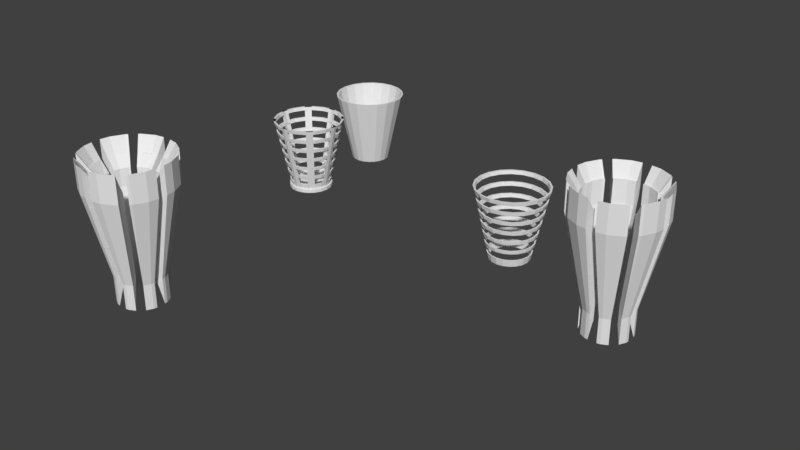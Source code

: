 # Source: TrashBox_WithOtherModels.blend  (saved by Blender 2.79.0; exported with 4.5.12 LTS)
import bpy
from mathutils import Matrix  # noqa: F401  (used for matrix-valued properties, if any)

bpy.ops.wm.read_factory_settings(use_empty=True)
scene = bpy.context.scene
scene.name = 'Scene'

# ---- collections
col_collection_1 = bpy.data.collections.new('Collection 1'); scene.collection.children.link(col_collection_1)

# ---- world
world_world = bpy.data.worlds.new('World'); scene.world = world_world
world_world.color = (0.05088, 0.05088, 0.05088)
world_world.use_sun_shadow = False
world_world.sun_shadow_jitter_overblur = 0.0
world_world.cycles.sampling_method = 'MANUAL'

# ---- meshes
me_cylinder_007 = bpy.data.meshes.new('Cylinder.007')
me_cylinder_007.from_pydata([(2.908e-08, 0.5565, -1.0), (0.0, 1.0, 1.0), (0.172, 0.5292, -1.0), (0.309, 0.9511, 1.0), (0.3271, 0.4502, -1.0), (0.5878, 0.809, 1.0), (0.4502, 0.3271, -1.0), (0.809, 0.5878, 1.0), (0.5292, 0.172, -1.0), (0.9511, 0.309, 1.0), (0.5565, 1.008e-07, -1.0), (1.0, -4.371e-08, 1.0), (0.5292, -0.172, -1.0), (0.9511, -0.309, 1.0), (0.4502, -0.3271, -1.0), (0.809, -0.5878, 1.0), (0.3271, -0.4502, -1.0), (0.5878, -0.809, 1.0), (0.172, -0.5292, -1.0), (0.309, -0.9511, 1.0), (-1.522e-07, -0.5565, -1.0), (-3.258e-07, -1.0, 1.0), (-0.172, -0.5292, -1.0), (-0.309, -0.9511, 1.0), (-0.3271, -0.4502, -1.0), (-0.5878, -0.809, 1.0), (-0.4502, -0.3271, -1.0), (-0.809, -0.5878, 1.0), (-0.5292, -0.172, -1.0), (-0.9511, -0.309, 1.0), (-0.5565, 6.625e-07, -1.0), (-1.0, 9.656e-07, 1.0), (-0.5292, 0.172, -1.0), (-0.9511, 0.309, 1.0), (-0.4502, 0.3271, -1.0), (-0.809, 0.5878, 1.0), (-0.3271, 0.4502, -1.0), (-0.5878, 0.809, 1.0), (-0.172, 0.5292, -1.0), (-0.309, 0.9511, 1.0), (0.5573, -0.767, 1.0), (0.3101, -0.4268, -1.0), (0.293, -0.9017, 1.0), (0.163, -0.5018, -1.0), (-0.9017, -0.293, 1.0), (-0.5018, -0.163, -1.0), (-3.089e-07, -0.9481, 1.0), (-1.428e-07, -0.5276, -1.0), (0.767, -0.5573, 1.0), (0.4268, -0.3101, -1.0), (-0.5573, 0.767, 1.0), (-0.3101, 0.4268, -1.0), (-0.293, 0.9017, 1.0), (-0.163, 0.5018, -1.0), (-0.767, 0.5573, 1.0), (-0.4268, 0.3101, -1.0), (-0.9017, 0.293, 1.0), (-0.5018, 0.163, -1.0), (0.0, 0.9481, 1.0), (2.908e-08, 0.5276, -1.0), (0.9017, 0.293, 1.0), (0.5018, 0.163, -1.0), (0.767, 0.5573, 1.0), (0.4268, 0.3101, -1.0), (0.293, 0.9017, 1.0), (0.163, 0.5018, -1.0), (0.9481, -4.144e-08, 1.0), (0.5276, 1.021e-07, -1.0), (-0.5573, -0.767, 1.0), (-0.3101, -0.4268, -1.0), (0.5573, 0.767, 1.0), (0.3101, 0.4268, -1.0), (-0.767, -0.5573, 1.0), (-0.4268, -0.3101, -1.0), (-0.293, -0.9017, 1.0), (-0.163, -0.5018, -1.0), (0.9017, -0.293, 1.0), (0.5018, -0.163, -1.0), (-0.9481, 9.155e-07, 1.0), (-0.5276, 6.346e-07, -1.0), (0.75, -0.5449, 0.9), (0.75, 0.5449, 0.9), (0.5449, 0.75, 0.9), (-0.5449, 0.75, 0.9), (-0.2865, 0.8817, 0.9), (0.2865, 0.8817, 0.9), (1.454e-09, 0.9271, 0.9), (0.9271, -3.427e-08, 0.9), (0.8817, 0.2865, 0.9), (0.8817, -0.2865, 0.9), (1.454e-09, 0.9778, 0.9), (0.3022, 0.93, 0.9), (0.93, -0.3022, 0.9), (0.5747, 0.7911, 0.9), (-0.5747, 0.7911, 0.9), (-0.3022, 0.93, 0.9), (0.7911, 0.5747, 0.9), (0.93, 0.3022, 0.9), (0.9778, -3.648e-08, 0.9), (0.7911, -0.5747, 0.9), (0.5202, -0.716, 0.7), (0.716, -0.5202, 0.7), (-0.2735, -0.8417, 0.7), (0.716, 0.5202, 0.7), (0.2735, -0.8417, 0.7), (0.885, -1.991e-08, 0.7), (0.8417, 0.2735, 0.7), (0.8417, -0.2735, 0.7), (-2.998e-07, -0.9335, 0.7), (0.8878, -0.2885, 0.7), (-0.5487, -0.7552, 0.7), (-0.2885, -0.8878, 0.7), (0.7552, 0.5487, 0.7), (0.8878, 0.2885, 0.7), (0.9335, -2.203e-08, 0.7), (0.7552, -0.5487, 0.7), (0.5487, -0.7552, 0.7), (0.2885, -0.8878, 0.7), (-2.84e-07, -0.885, 0.7), (-0.5202, -0.716, 0.7), (0.5202, 0.716, 0.7), (-0.5202, 0.716, 0.7), (-0.2735, 0.8417, 0.7), (-0.716, -0.5202, 0.7), (0.2735, 0.8417, 0.7), (4.362e-09, 0.885, 0.7), (-0.8417, -0.2735, 0.7), (4.362e-09, 0.9335, 0.7), (0.2885, 0.8878, 0.7), (0.5487, 0.7552, 0.7), (-0.5487, 0.7552, 0.7), (-0.9335, 9.201e-07, 0.7), (-0.2885, 0.8878, 0.7), (-0.8878, 0.2885, 0.7), (-0.8878, -0.2885, 0.7), (-0.7552, 0.5487, 0.7), (-0.7552, -0.5487, 0.7), (-0.885, 8.733e-07, 0.7), (-0.8417, 0.2735, 0.7), (-0.716, 0.5202, 0.7), (0.5449, -0.75, 0.9), (-0.2865, -0.8817, 0.9), (0.2865, -0.8817, 0.9), (-0.75, -0.5449, 0.9), (-0.8817, -0.2865, 0.9), (-3.172e-07, -0.9778, 0.9), (-0.5748, -0.7911, 0.9), (-0.3022, -0.93, 0.9), (-0.9778, 9.504e-07, 0.9), (-0.93, 0.3022, 0.9), (-0.9765, -0.008597, 0.9), (-0.93, -0.3022, 0.9), (-0.7911, 0.5748, 0.9), (-0.7911, -0.5747, 0.9), (0.5747, -0.7911, 0.9), (0.3022, -0.93, 0.9), (-0.9271, 9.014e-07, 0.9), (-0.8817, 0.2865, 0.9), (-0.75, 0.5449, 0.9), (-3.006e-07, -0.9271, 0.9), (-0.5449, -0.75, 0.9), (0.699, -0.5078, 0.6), (5.816e-09, 0.9113, 0.6), (-0.2816, 0.8667, 0.6), (-0.5356, 0.7373, 0.6), (0.2816, 0.8667, 0.6), (0.5356, 0.7373, 0.6), (-0.267, 0.8217, 0.6), (0.7373, 0.5356, 0.6), (-0.5078, 0.699, 0.6), (0.267, 0.8217, 0.6), (0.8667, 0.2816, 0.6), (0.9113, -1.48e-08, 0.6), (0.8217, 0.267, 0.6), (0.8667, -0.2816, 0.6), (0.7373, -0.5356, 0.6), (5.816e-09, 0.864, 0.6), (0.5078, 0.699, 0.6), (0.699, 0.5078, 0.6), (0.864, -1.274e-08, 0.6), (0.8217, -0.267, 0.6), (0.665, -0.4831, 0.4), (0.4831, -0.665, 0.4), (0.7014, 0.5096, 0.4), (0.8245, 0.2679, 0.4), (0.8669, -3.493e-10, 0.4), (0.7817, 0.254, 0.4), (0.8245, -0.2679, 0.4), (-0.5096, -0.7014, 0.4), (-0.2679, -0.8245, 0.4), (0.7014, -0.5096, 0.4), (-0.4831, -0.665, 0.4), (0.254, -0.7817, 0.4), (-2.738e-07, -0.8669, 0.4), (0.5096, -0.7014, 0.4), (-2.591e-07, -0.8219, 0.4), (-0.254, -0.7817, 0.4), (0.2679, -0.8245, 0.4), (0.665, 0.4831, 0.4), (0.8219, 1.618e-09, 0.4), (0.7817, -0.254, 0.4), (8.724e-09, 0.8669, 0.4), (-0.2679, 0.8245, 0.4), (-0.5096, 0.7014, 0.4), (0.2679, 0.8245, 0.4), (0.5096, 0.7014, 0.4), (-0.254, 0.7817, 0.4), (-0.7014, 0.5096, 0.4), (-0.4831, 0.665, 0.4), (0.254, 0.7817, 0.4), (-0.8245, 0.2679, 0.4), (-0.8219, 8.312e-07, 0.4), (-0.7817, 0.254, 0.4), (-0.8669, 8.747e-07, 0.4), (-0.7014, -0.5096, 0.4), (-0.7817, -0.254, 0.4), (-0.8245, -0.2679, 0.4), (8.724e-09, 0.8219, 0.4), (-0.665, 0.4831, 0.4), (0.4831, 0.665, 0.4), (-0.665, -0.4831, 0.4), (0.5078, -0.699, 0.6), (-0.7373, 0.5356, 0.6), (-0.8667, 0.2816, 0.6), (-0.864, 8.593e-07, 0.6), (-0.8217, 0.267, 0.6), (-0.9113, 9.05e-07, 0.6), (-0.7373, -0.5356, 0.6), (-0.8217, -0.267, 0.6), (-0.8667, -0.2816, 0.6), (-0.5356, -0.7373, 0.6), (-0.2816, -0.8667, 0.6), (-0.5078, -0.699, 0.6), (0.267, -0.8217, 0.6), (-2.911e-07, -0.9113, 0.6), (0.5356, -0.7373, 0.6), (-2.757e-07, -0.864, 0.6), (-0.267, -0.8217, 0.6), (0.2816, -0.8667, 0.6), (-0.699, 0.5078, 0.6), (-0.699, -0.5078, 0.6), (0.2475, 0.7617, 0.3), (1.018e-08, 0.8009, 0.3), (0.4708, 0.648, 0.3), (0.7617, 0.2475, 0.3), (0.8009, 8.794e-09, 0.3), (0.8034, 0.261, 0.3), (0.8448, 6.878e-09, 0.3), (0.8428, -0.01228, 0.3), (0.8034, -0.261, 0.3), (0.7617, -0.2475, 0.3), (0.648, 0.4708, 0.3), (0.6834, -0.4965, 0.3), (0.648, -0.4708, 0.3), (0.6834, 0.4965, 0.3), (0.4965, 0.6834, 0.3), (0.261, 0.8034, 0.3), (1.018e-08, 0.8448, 0.3), (-0.261, 0.8034, 0.3), (-0.2475, 0.7617, 0.3), (-0.4965, 0.6834, 0.3), (-0.4708, 0.648, 0.3), (0.7217, 0.2345, 0.1), (0.7589, 2.315e-08, 0.1), (0.7612, 0.2473, 0.1), (0.8004, 2.133e-08, 0.1), (0.7612, -0.2473, 0.1), (0.7217, -0.2345, 0.1), (0.6139, 0.446, 0.1), (0.6475, -0.4705, 0.1), (0.6139, -0.446, 0.1), (0.6475, 0.4705, 0.1), (0.446, -0.6139, 0.1), (0.2345, -0.7217, 0.1), (-2.342e-07, -0.7589, 0.1), (-0.446, -0.6139, 0.1), (-0.2345, -0.7217, 0.1), (0.4705, -0.6475, 0.1), (0.2473, -0.7612, 0.1), (-2.477e-07, -0.8004, 0.1), (-0.2473, -0.7612, 0.1), (-0.4705, -0.6475, 0.1), (0.2345, 0.7217, 0.1), (1.309e-08, 0.7589, 0.1), (0.446, 0.6139, 0.1), (-0.6139, -0.446, 0.1), (0.4705, 0.6475, 0.1), (0.2473, 0.7612, 0.1), (1.309e-08, 0.8004, 0.1), (-0.2473, 0.7612, 0.1), (-0.2345, 0.7217, 0.1), (-0.4705, 0.6475, 0.1), (-0.446, 0.6139, 0.1), (-0.7217, -0.2345, 0.1), (-0.7589, 7.891e-07, 0.1), (-0.7217, 0.2345, 0.1), (-0.6475, 0.4705, 0.1), (-0.6139, 0.446, 0.1), (-0.6475, -0.4705, 0.1), (-0.7612, 0.2473, 0.1), (-0.8004, 8.292e-07, 0.1), (-0.7612, -0.2473, 0.1), (-0.648, -0.4708, 0.3), (0.4708, -0.648, 0.3), (0.2475, -0.7617, 0.3), (-2.508e-07, -0.8009, 0.3), (-0.4708, -0.648, 0.3), (-0.2475, -0.7617, 0.3), (-0.7617, -0.2475, 0.3), (-0.8009, 8.172e-07, 0.3), (-0.7617, 0.2475, 0.3), (0.4965, -0.6834, 0.3), (0.261, -0.8034, 0.3), (-2.651e-07, -0.8448, 0.3), (-0.261, -0.8034, 0.3), (-0.4965, -0.6834, 0.3), (-0.6834, 0.4965, 0.3), (-0.648, 0.4708, 0.3), (-0.6834, -0.4965, 0.3), (-0.8034, 0.261, 0.3), (-0.8428, -0.01228, 0.3), (-0.8448, 8.595e-07, 0.3), (-0.8034, -0.261, 0.3), (0.7782, 2.856e-08, 1.49e-08), (0.7401, 0.2405, 1.49e-08), (0.7401, -0.2405, 1.49e-08), (0.6296, 0.4574, 1.49e-08), (0.6296, -0.4574, 1.49e-08), (0.5969, -0.4337, 4.47e-08), (0.7378, 3.032e-08, 7.451e-08), (0.7017, 0.228, 7.451e-08), (0.7017, -0.228, 7.451e-08), (0.5969, 0.4337, -5.96e-08), (0.4574, 0.6296, 1.49e-08), (0.4337, 0.5969, -5.96e-08), (0.2405, 0.7401, 1.49e-08), (-0.2405, 0.7401, 1.49e-08), (1.454e-08, 0.7782, 1.49e-08), (1.454e-08, 0.7378, 7.451e-08), (-0.4337, 0.5969, -7.451e-09), (-0.228, 0.7017, -5.96e-08), (0.228, 0.7017, 7.451e-08), (-0.4574, 0.6296, 1.49e-08), (0.7339, 4.301e-08, -0.2), (0.698, 0.2268, -0.2), (0.698, -0.2268, -0.2), (0.5937, 0.4314, -0.2), (0.5937, -0.4314, -0.2), (0.5629, -0.409, -0.2), (0.6958, 4.468e-08, -0.2), (0.6617, 0.215, -0.2), (0.6617, -0.215, -0.2), (0.5629, 0.409, -0.2), (0.4314, -0.5937, -0.2), (0.2268, -0.698, -0.2), (-0.2268, -0.698, -0.2), (0.215, -0.6617, -0.2), (-0.409, -0.5629, -0.2), (0.409, -0.5629, -0.2), (-0.4314, -0.5937, -0.2), (-0.215, -0.6617, -0.2), (-2.093e-07, -0.6958, -0.2), (-2.217e-07, -0.7339, -0.2), (0.4314, 0.5937, -0.2), (0.409, 0.5629, -0.2), (0.2268, 0.698, -0.2), (-0.2268, 0.698, -0.2), (1.745e-08, 0.7339, -0.2), (1.745e-08, 0.6958, -0.2), (-0.409, 0.5629, -0.2), (-0.215, 0.6617, -0.2), (0.215, 0.6617, -0.2), (-0.4314, 0.5937, -0.2), (-0.5937, 0.4314, -0.2), (-0.5629, 0.409, -0.2), (-0.698, 0.2268, -0.2), (-0.6617, 0.215, -0.2), (-0.6958, 7.469e-07, -0.2), (-0.7339, 7.837e-07, -0.2), (-0.698, -0.2268, -0.2), (-0.5937, -0.4314, -0.2), (-0.6617, -0.215, -0.2), (-0.5629, -0.409, -0.2), (0.4574, -0.6296, 1.49e-08), (0.2405, -0.7401, 1.49e-08), (-0.2405, -0.7401, 1.49e-08), (0.228, -0.7017, 7.451e-08), (-0.4337, -0.5969, 7.451e-08), (0.4337, -0.5969, 7.451e-08), (-0.4574, -0.6296, 1.49e-08), (-0.228, -0.7017, 7.451e-08), (-2.259e-07, -0.7378, 7.451e-08), (-2.39e-07, -0.7782, 1.49e-08), (-0.6296, 0.4574, 1.49e-08), (-0.5969, 0.4337, -7.451e-09), (-0.7401, 0.2405, 1.49e-08), (-0.7017, 0.228, -7.451e-09), (-0.7378, 7.75e-07, -5.96e-08), (-0.7782, 8.14e-07, 1.49e-08), (-0.7401, -0.2405, 1.49e-08), (-0.6296, -0.4574, 1.49e-08), (-0.7017, -0.228, 7.451e-08), (-0.5969, -0.4337, 7.451e-08), (1.89e-08, 0.7117, -0.3), (0.3966, 0.5459, -0.3), (0.5758, 0.4183, -0.3), (0.2085, 0.6417, -0.3), (0.4183, 0.5758, -0.3), (1.89e-08, 0.6748, -0.3), (0.2199, 0.6769, -0.3), (-0.2085, 0.6417, -0.3), (-0.2199, 0.6769, -0.3), (-0.3966, 0.5459, -0.3), (-0.4183, 0.5758, -0.3), (0.5459, 0.3966, -0.3), (0.6769, 0.2199, -0.3), (0.6417, 0.2085, -0.3), (0.7117, 5.024e-08, -0.3), (0.6769, -0.2199, -0.3), (0.6748, 5.185e-08, -0.3), (0.6417, -0.2085, -0.3), (0.5459, -0.3966, -0.3), (0.5758, -0.4183, -0.3), (0.5399, 0.3923, -0.5), (0.5119, 0.3719, -0.5), (0.6347, 0.2062, -0.5), (0.6017, 0.1955, -0.5), (0.6673, 6.469e-08, -0.5), (0.6347, -0.2062, -0.5), (0.6327, 6.621e-08, -0.5), (0.6017, -0.1955, -0.5), (0.5119, -0.3719, -0.5), (0.5399, -0.3923, -0.5), (0.3923, -0.5399, -0.5), (0.3719, -0.5119, -0.5), (0.1955, -0.6017, -0.5), (-0.3719, -0.5119, -0.5), (-0.2062, -0.6347, -0.5), (-0.3923, -0.5399, -0.5), (0.2062, -0.6347, -0.5), (-1.844e-07, -0.6327, -0.5), (-1.956e-07, -0.6673, -0.5), (-0.1955, -0.6017, -0.5), (2.181e-08, 0.6673, -0.5), (0.3719, 0.5119, -0.5), (0.1955, 0.6017, -0.5), (0.3923, 0.5399, -0.5), (2.181e-08, 0.6327, -0.5), (0.2062, 0.6347, -0.5), (-0.1955, 0.6017, -0.5), (-0.2062, 0.6347, -0.5), (-0.3719, 0.5119, -0.5), (-0.3923, 0.5399, -0.5), (-0.5119, 0.3719, -0.5), (-0.5399, 0.3923, -0.5), (-0.6017, 0.1955, -0.5), (-0.6347, 0.2062, -0.5), (-0.5119, -0.3719, -0.5), (-0.6017, -0.1955, -0.5), (-0.5399, -0.3923, -0.5), (-0.6327, 7.048e-07, -0.5), (-0.6673, 7.383e-07, -0.5), (-0.6347, -0.2062, -0.5), (-0.5459, 0.3966, -0.3), (-0.5758, 0.4183, -0.3), (-0.6417, 0.2085, -0.3), (-0.6769, 0.2199, -0.3), (-0.5459, -0.3966, -0.3), (-0.6417, -0.2085, -0.3), (-0.5758, -0.4183, -0.3), (-0.6748, 7.329e-07, -0.3), (-0.7117, 7.686e-07, -0.3), (-0.6769, -0.2199, -0.3), (0.4183, -0.5758, -0.3), (0.3966, -0.5459, -0.3), (0.2085, -0.6417, -0.3), (-0.3966, -0.5459, -0.3), (-0.2199, -0.6769, -0.3), (-0.4183, -0.5758, -0.3), (0.2199, -0.6769, -0.3), (-2.01e-07, -0.6748, -0.3), (-2.13e-07, -0.7117, -0.3), (-0.2085, -0.6417, -0.3), (0.4949, 0.3595, -0.6), (0.6136, 0.1994, -0.6), (0.5817, 0.189, -0.6), (0.6452, 7.192e-08, -0.6), (0.6117, 7.338e-08, -0.6), (0.5817, -0.189, -0.6), (0.6136, -0.1994, -0.6), (0.4949, -0.3595, -0.6), (0.522, -0.3792, -0.6), (0.3792, 0.522, -0.6), (0.522, 0.3792, -0.6), (0.3595, 0.4949, -0.6), (0.1994, 0.6136, -0.6), (2.326e-08, 0.6452, -0.6), (2.326e-08, 0.6117, -0.6), (0.189, 0.5817, -0.6), (-0.1994, 0.6136, -0.6), (-0.189, 0.5817, -0.6), (-0.3792, 0.522, -0.6), (-0.3595, 0.4949, -0.6), (0.4608, 0.3348, -0.8), (0.5714, 0.1857, -0.8), (0.5417, 0.176, -0.8), (0.6008, 8.637e-08, -0.8), (0.5696, 8.774e-08, -0.8), (0.5417, -0.176, -0.8), (0.5714, -0.1857, -0.8), (0.4608, -0.3348, -0.8), (0.4861, -0.3531, -0.8), (0.4861, 0.3531, -0.8), (0.3348, -0.4608, -0.8), (0.3531, -0.4861, -0.8), (0.176, -0.5417, -0.8), (0.1857, -0.5714, -0.8), (-1.696e-07, -0.6008, -0.8), (-0.176, -0.5417, -0.8), (-0.1857, -0.5714, -0.8), (-0.3348, -0.4608, -0.8), (-1.594e-07, -0.5696, -0.8), (-0.3531, -0.4861, -0.8), (0.3531, 0.4861, -0.8), (0.3348, 0.4608, -0.8), (0.1857, 0.5714, -0.8), (2.617e-08, 0.6008, -0.8), (2.617e-08, 0.5696, -0.8), (0.176, 0.5417, -0.8), (-0.1857, 0.5714, -0.8), (-0.176, 0.5417, -0.8), (-0.3531, 0.4861, -0.8), (-0.3348, 0.4608, -0.8), (-0.4861, 0.3532, -0.8), (-0.4608, 0.3348, -0.8), (-0.4861, -0.3531, -0.8), (-0.4608, -0.3348, -0.8), (-0.5714, 0.1857, -0.8), (-0.6008, 6.928e-07, -0.8), (-0.5417, 0.176, -0.8), (-0.5417, -0.176, -0.8), (-0.5696, 6.627e-07, -0.8), (-0.5714, -0.1857, -0.8), (0.3595, -0.4949, -0.6), (0.3792, -0.522, -0.6), (0.189, -0.5817, -0.6), (0.1994, -0.6136, -0.6), (-1.87e-07, -0.6452, -0.6), (-0.189, -0.5817, -0.6), (-0.1994, -0.6136, -0.6), (-0.3595, -0.4949, -0.6), (-1.76e-07, -0.6117, -0.6), (-0.522, 0.3792, -0.6), (-0.4949, 0.3595, -0.6), (-0.522, -0.3792, -0.6), (-0.4949, -0.3595, -0.6), (-0.3792, -0.522, -0.6), (-0.6136, 0.1994, -0.6), (-0.6452, 7.231e-07, -0.6), (-0.5817, 0.189, -0.6), (-0.5817, -0.189, -0.6), (-0.6117, 6.908e-07, -0.6), (-0.6136, -0.1994, -0.6)], [], [(0, 526, 525, 2), (2, 525, 523, 4), (4, 523, 512, 6), (6, 512, 504, 8), (8, 504, 506, 10), (10, 506, 509, 12), (12, 509, 511, 14), (14, 511, 514, 16), (16, 514, 516, 18), (18, 516, 517, 20), (20, 517, 519, 22), (22, 519, 522, 24), (24, 522, 535, 26), (26, 535, 542, 28), (28, 542, 538, 30), (30, 538, 537, 32), (32, 537, 533, 34), (34, 533, 531, 36), (3, 1, 39, 37, 35, 33, 31, 78, 56, 54, 50, 52, 58, 64, 70, 62, 60, 66, 11, 9, 7, 5), (36, 531, 529, 38), (38, 529, 526, 0), (0, 2, 4, 6, 8, 10, 67, 61, 63, 71, 65, 59, 53, 51, 55, 57, 79, 30, 32, 34, 36, 38), (49, 510, 508, 77), (77, 508, 507, 67), (63, 503, 524, 71), (41, 513, 510, 49), (61, 505, 503, 63), (59, 527, 530, 53), (43, 515, 513, 41), (51, 532, 534, 55), (75, 518, 521, 47), (11, 66, 76, 48, 40, 42, 46, 74, 68, 72, 44, 78, 31, 29, 27, 25, 23, 21, 19, 17, 15, 13), (47, 521, 515, 43), (57, 539, 541, 79), (79, 541, 540, 45), (69, 520, 518, 75), (53, 530, 532, 51), (30, 79, 45, 73, 69, 75, 47, 43, 41, 49, 77, 67, 10, 12, 14, 16, 18, 20, 22, 24, 26, 28), (65, 528, 527, 59), (55, 534, 539, 57), (73, 536, 520, 69), (45, 540, 536, 73), (71, 524, 528, 65), (67, 507, 505, 61), (96, 93, 5, 7), (143, 144, 44, 72), (140, 142, 42, 40), (84, 86, 58, 52), (92, 98, 11, 13), (98, 97, 9, 11), (91, 90, 1, 3), (93, 91, 3, 5), (131, 137, 138, 139, 121, 122, 125, 124, 120, 103, 106, 105, 114, 113, 112, 129, 128, 127, 132, 130, 135, 133), (137, 131, 134, 136, 110, 111, 108, 117, 116, 115, 109, 114, 105, 107, 101, 100, 104, 118, 102, 119, 123, 126), (81, 88, 60, 62), (147, 145, 21, 23), (90, 95, 39, 1), (145, 155, 19, 21), (80, 140, 40, 48), (153, 146, 25, 27), (157, 158, 54, 56), (99, 92, 13, 15), (89, 80, 48, 76), (95, 94, 37, 39), (82, 81, 62, 70), (158, 83, 50, 54), (142, 159, 46, 42), (151, 153, 27, 29), (154, 99, 15, 17), (149, 148, 31, 33), (88, 87, 66, 60), (98, 87, 88, 81, 82, 85, 86, 84, 83, 158, 157, 156, 150, 148, 149, 152, 94, 95, 90, 91, 93, 96, 97), (89, 87, 98, 92, 99, 154, 155, 145, 147, 146, 153, 151, 150, 156, 144, 143, 160, 141, 159, 142, 140, 80), (85, 82, 70, 64), (94, 152, 35, 37), (141, 160, 68, 74), (97, 96, 7, 9), (146, 147, 23, 25), (86, 85, 64, 58), (87, 89, 76, 66), (152, 149, 33, 35), (155, 154, 17, 19), (160, 143, 72, 68), (144, 156, 78, 44), (156, 157, 56, 78), (148, 150, 151, 29, 31), (83, 84, 52, 50), (159, 141, 74, 46), (168, 166, 129, 112), (240, 228, 126, 123), (221, 233, 104, 100), (167, 176, 125, 122), (174, 172, 114, 109), (172, 171, 113, 114), (165, 162, 127, 128), (166, 165, 128, 129), (213, 211, 212, 218, 208, 206, 217, 209, 219, 198, 186, 199, 185, 184, 183, 205, 204, 201, 202, 203, 207, 210), (211, 213, 216, 214, 188, 189, 193, 197, 194, 190, 187, 185, 199, 200, 181, 182, 192, 195, 196, 191, 220, 215), (178, 173, 106, 103), (231, 234, 108, 111), (162, 163, 132, 127), (234, 238, 117, 108), (161, 221, 100, 101), (227, 230, 110, 136), (225, 239, 139, 138), (175, 174, 109, 115), (180, 161, 101, 107), (163, 164, 130, 132), (177, 178, 103, 120), (233, 236, 118, 104), (239, 169, 121, 139), (229, 227, 136, 134), (235, 175, 115, 116), (223, 226, 131, 133), (173, 179, 105, 106), (172, 179, 173, 178, 177, 170, 176, 167, 169, 239, 225, 224, 226, 223, 222, 164, 163, 162, 165, 166, 168, 171), (180, 179, 172, 174, 175, 235, 238, 234, 231, 230, 227, 229, 226, 224, 228, 240, 232, 237, 236, 233, 221, 161), (170, 177, 120, 124), (164, 222, 135, 130), (237, 232, 119, 102), (171, 168, 112, 113), (230, 231, 111, 110), (176, 170, 124, 125), (179, 180, 107, 105), (222, 223, 133, 135), (238, 235, 116, 117), (232, 240, 123, 119), (228, 224, 137, 126), (224, 225, 138, 137), (226, 229, 134, 131), (169, 167, 122, 121), (236, 237, 102, 118), (254, 255, 205, 183), (302, 308, 215, 220), (303, 304, 192, 182), (259, 242, 217, 206), (249, 248, 247, 185, 187), (247, 246, 184, 185), (256, 257, 201, 204), (255, 256, 204, 205), (300, 294, 295, 297, 292, 290, 283, 282, 284, 268, 262, 263, 265, 264, 271, 286, 287, 288, 289, 291, 296, 299), (294, 300, 301, 298, 281, 280, 279, 278, 277, 269, 266, 265, 263, 267, 270, 272, 273, 274, 276, 275, 285, 293), (251, 244, 186, 198), (314, 313, 193, 189), (257, 258, 202, 201), (313, 312, 197, 193), (253, 303, 182, 181), (318, 315, 188, 214), (310, 317, 218, 212), (252, 249, 187, 190), (250, 253, 181, 200), (258, 260, 203, 202), (243, 251, 198, 219), (317, 261, 208, 218), (304, 305, 195, 192), (322, 318, 214, 216), (311, 252, 190, 194), (319, 321, 213, 210), (244, 245, 199, 186), (247, 248, 245, 244, 251, 243, 241, 242, 259, 261, 317, 310, 309, 320, 321, 319, 316, 260, 258, 257, 256, 255, 254, 246), (250, 245, 248, 249, 252, 311, 312, 313, 314, 315, 318, 322, 320, 309, 308, 302, 306, 307, 305, 304, 303, 253), (241, 243, 219, 209), (260, 316, 207, 203), (307, 306, 191, 196), (246, 254, 183, 184), (315, 314, 189, 188), (242, 241, 209, 217), (245, 250, 200, 199), (316, 319, 210, 207), (312, 311, 194, 197), (306, 302, 220, 191), (308, 309, 211, 215), (309, 310, 212, 211), (321, 320, 322, 216, 213), (261, 259, 206, 208), (305, 307, 196, 195), (326, 333, 286, 271), (402, 401, 293, 285), (388, 386, 273, 272), (340, 338, 283, 290), (325, 323, 265, 266), (323, 324, 264, 265), (335, 337, 288, 287), (333, 335, 287, 286), (378, 377, 376, 374, 369, 370, 368, 371, 364, 352, 350, 349, 343, 344, 346, 363, 365, 367, 366, 372, 373, 375), (377, 378, 379, 380, 359, 355, 362, 354, 353, 347, 345, 343, 349, 351, 348, 358, 356, 361, 360, 357, 382, 381), (332, 330, 262, 268), (385, 392, 279, 280), (337, 336, 289, 288), (392, 384, 278, 279), (328, 388, 272, 270), (400, 389, 281, 298), (396, 394, 297, 295), (327, 325, 266, 269), (331, 328, 270, 267), (336, 342, 291, 289), (334, 332, 268, 284), (386, 391, 274, 273), (394, 339, 292, 297), (399, 400, 298, 301), (383, 327, 269, 277), (395, 398, 300, 299), (330, 329, 263, 262), (323, 329, 330, 332, 334, 341, 338, 340, 339, 394, 396, 397, 398, 395, 393, 342, 336, 337, 335, 333, 326, 324), (331, 329, 323, 325, 327, 383, 384, 392, 385, 389, 400, 399, 398, 397, 401, 402, 387, 390, 391, 386, 388, 328), (341, 334, 284, 282), (342, 393, 296, 291), (390, 387, 275, 276), (324, 326, 271, 264), (389, 385, 280, 281), (338, 341, 282, 283), (329, 331, 267, 263), (393, 395, 299, 296), (384, 383, 277, 278), (387, 402, 285, 275), (401, 397, 294, 293), (397, 396, 295, 294), (398, 399, 301, 300), (339, 340, 290, 292), (391, 390, 276, 274), (405, 407, 363, 346), (467, 468, 381, 382), (474, 475, 356, 358), (410, 408, 368, 370), (418, 417, 343, 345), (417, 415, 344, 343), (409, 403, 367, 365), (407, 409, 365, 363), (461, 460, 455, 453, 451, 449, 447, 445, 444, 424, 426, 429, 427, 425, 423, 446, 448, 443, 450, 452, 454, 456), (460, 461, 462, 459, 438, 437, 441, 439, 433, 432, 428, 427, 429, 430, 431, 434, 435, 440, 442, 436, 457, 458), (414, 416, 350, 352), (477, 481, 362, 355), (403, 411, 366, 367), (481, 479, 354, 362), (421, 474, 358, 348), (469, 478, 359, 380), (465, 463, 374, 376), (422, 418, 345, 347), (420, 421, 348, 351), (411, 413, 372, 366), (404, 414, 352, 364), (475, 480, 361, 356), (463, 412, 369, 374), (472, 469, 380, 379), (473, 422, 347, 353), (466, 471, 378, 375), (416, 419, 349, 350), (417, 419, 416, 414, 404, 406, 408, 410, 412, 463, 465, 470, 471, 466, 464, 413, 411, 403, 409, 407, 405, 415), (420, 419, 417, 418, 422, 473, 479, 481, 477, 478, 469, 472, 471, 470, 468, 467, 476, 482, 480, 475, 474, 421), (406, 404, 364, 371), (413, 464, 373, 372), (482, 476, 357, 360), (415, 405, 346, 344), (478, 477, 355, 359), (408, 406, 371, 368), (419, 420, 351, 349), (464, 466, 375, 373), (479, 473, 353, 354), (476, 467, 382, 357), (468, 470, 377, 381), (470, 465, 376, 377), (471, 472, 379, 378), (412, 410, 370, 369), (480, 482, 360, 361), (493, 492, 446, 423), (555, 560, 458, 457), (543, 545, 435, 434), (500, 497, 447, 449), (489, 486, 427, 428), (486, 484, 425, 427), (495, 496, 443, 448), (492, 495, 448, 446), (538, 541, 539, 534, 532, 530, 527, 528, 524, 503, 505, 507, 506, 504, 512, 523, 525, 526, 529, 531, 533, 537), (541, 538, 542, 535, 522, 519, 517, 516, 514, 511, 509, 506, 507, 508, 510, 513, 515, 521, 518, 520, 536, 540), (483, 485, 426, 424), (549, 547, 441, 437), (496, 499, 450, 443), (547, 546, 439, 441), (490, 543, 434, 431), (554, 556, 438, 459), (559, 553, 453, 455), (491, 489, 428, 432), (488, 490, 431, 430), (499, 501, 452, 450), (494, 483, 424, 444), (553, 502, 451, 453), (545, 551, 440, 435), (562, 554, 459, 462), (544, 491, 432, 433), (557, 558, 461, 456), (485, 487, 429, 426), (486, 487, 485, 483, 494, 498, 497, 500, 502, 553, 559, 561, 558, 557, 552, 501, 499, 496, 495, 492, 493, 484), (488, 487, 486, 489, 491, 544, 546, 547, 549, 556, 554, 562, 558, 561, 560, 555, 550, 548, 551, 545, 543, 490), (498, 494, 444, 445), (501, 552, 454, 452), (548, 550, 436, 442), (484, 493, 423, 425), (556, 549, 437, 438), (497, 498, 445, 447), (487, 488, 430, 429), (552, 557, 456, 454), (546, 544, 433, 439), (550, 555, 457, 436), (560, 561, 460, 458), (561, 559, 455, 460), (558, 562, 462, 461), (502, 500, 449, 451), (551, 548, 442, 440)])
me_cylinder_007.use_remesh_preserve_volume = False
me_cylinder_007.use_remesh_preserve_attributes = False
me_cylinder_007.use_mirror_vertex_groups = False
me_cylinder_007.update()
me_cylinder_006 = bpy.data.meshes.new('Cylinder.006')
me_cylinder_006.from_pydata([(0.5573, -0.767, 1.0), (0.293, -0.9017, 1.0), (0.163, -0.5018, -1.0), (-0.9017, -0.293, 1.0), (-0.5018, -0.163, -1.0), (0.767, -0.5573, 1.0), (-0.5573, 0.767, 1.0), (-0.293, 0.9017, 1.0), (-0.163, 0.5018, -1.0), (-0.767, 0.5573, 1.0), (-0.9017, 0.293, 1.0), (-0.5018, 0.163, -1.0), (0.9017, 0.293, 1.0), (0.5018, 0.163, -1.0), (0.767, 0.5573, 1.0), (0.293, 0.9017, 1.0), (0.163, 0.5018, -1.0), (-0.5573, -0.767, 1.0), (0.5573, 0.767, 1.0), (-0.767, -0.5573, 1.0), (-0.293, -0.9017, 1.0), (-0.163, -0.5018, -1.0), (0.9017, -0.293, 1.0), (0.5018, -0.163, -1.0), (0.1, 0.5117, -1.0), (0.1, 0.5406, -1.0), (0.1, -0.5406, -1.0), (0.1, -0.5117, -1.0), (0.1, -0.9842, 1.0), (0.1, -0.9323, 1.0), (0.1, 0.9842, 1.0), (0.1, 0.9323, 1.0), (-0.1, 0.5117, -1.0), (-0.1, -0.5406, -1.0), (-0.1, 0.5406, -1.0), (-0.1, -0.5117, -1.0), (-0.1, -0.9323, 1.0), (-0.1, -0.9842, 1.0), (-0.1, 0.9842, 1.0), (-0.1, 0.9323, 1.0), (0.5117, 0.1, -1.0), (-0.5406, 0.1, -1.0), (0.5406, 0.1, -1.0), (-0.5117, 0.1, -1.0), (0.9323, 0.1, 1.0), (0.9842, 0.1, 1.0), (-0.9323, 0.1, 1.0), (-0.9842, 0.1, 1.0), (0.5117, -0.1, -1.0), (0.5406, -0.1, -1.0), (-0.5406, -0.1, -1.0), (-0.5117, -0.1, -1.0), (-0.9323, -0.1, 1.0), (-0.9842, -0.1, 1.0), (0.9323, -0.1, 1.0), (0.9842, -0.1, 1.0), (-0.3757, 0.5172, -0.4688), (0.4352, -0.2937, -1.0), (-0.2937, 0.4352, -1.0), (-0.3757, 0.5172, -0.6266), (-0.3149, 0.4564, -1.0), (0.4564, -0.3149, -1.0), (0.7691, -0.6277, 1.0), (0.5172, -0.3758, -0.4688), (0.7329, -0.5914, 1.0), (-0.5914, 0.7329, 1.0), (-0.6277, 0.7691, 1.0), (0.5172, -0.3758, -0.6266), (0.3757, -0.5171, -0.469), (0.2937, -0.4352, -1.0), (0.3757, -0.5171, -0.6268), (-0.4564, 0.3149, -1.0), (0.3149, -0.4564, -1.0), (-0.4352, 0.2937, -1.0), (0.6277, -0.7691, 1.0), (0.5914, -0.7329, 1.0), (-0.7329, 0.5914, 1.0), (-0.5171, 0.3757, -0.6268), (-0.7691, 0.6277, 1.0), (-0.5171, 0.3757, -0.469), (0.5171, 0.3757, -0.469), (0.4352, 0.2937, -1.0), (-0.3149, -0.4564, -1.0), (0.5171, 0.3757, -0.6268), (0.4564, 0.3149, -1.0), (-0.2937, -0.4352, -1.0), (0.7329, 0.5914, 1.0), (-0.3757, -0.5171, -0.6268), (0.7691, 0.6277, 1.0), (-0.6277, -0.7691, 1.0), (-0.5914, -0.7329, 1.0), (-0.3757, -0.5171, -0.469), (0.2937, 0.4352, -1.0), (-0.5172, -0.3758, -0.4688), (-0.4352, -0.2937, -1.0), (0.3149, 0.4564, -1.0), (-0.5172, -0.3757, -0.6266), (-0.4564, -0.3149, -1.0), (0.5914, 0.7329, 1.0), (0.3758, 0.5172, -0.4688), (0.6277, 0.7691, 1.0), (0.3758, 0.5172, -0.6266), (-0.7691, -0.6277, 1.0), (-0.7329, -0.5914, 1.0), (0.5878, 0.809, 1.624), (0.309, 0.9511, 1.624), (0.6277, 0.7691, 1.624), (0.9511, 0.309, 1.624), (0.809, 0.5878, 1.624), (0.9842, 0.1, 1.624), (0.809, -0.5878, 1.624), (0.9511, -0.309, 1.624), (0.7691, -0.6277, 1.624), (0.309, -0.9511, 1.624), (0.5878, -0.809, 1.624), (0.1, -0.9842, 1.624), (-0.5878, -0.809, 1.624), (-0.309, -0.9511, 1.624), (-0.6277, -0.7691, 1.624), (-0.9511, -0.309, 1.624), (-0.809, -0.5878, 1.624), (-0.9842, -0.1, 1.624), (-0.809, 0.5878, 1.624), (-0.9511, 0.309, 1.624), (-0.7691, 0.6277, 1.624), (-0.309, 0.9511, 1.624), (-0.5878, 0.809, 1.624), (-0.1, 0.9842, 1.624), (0.293, -0.9017, 1.624), (0.5573, -0.767, 1.624), (-0.9017, -0.293, 1.624), (-0.767, -0.5573, 1.624), (0.7329, -0.5914, 1.624), (0.767, -0.5573, 1.624), (0.1, -0.9323, 1.624), (-0.293, 0.9017, 1.624), (-0.5573, 0.767, 1.624), (-0.767, 0.5573, 1.624), (-0.9017, 0.293, 1.624), (-0.1, 0.9323, 1.624), (0.9017, 0.293, 1.624), (0.767, 0.5573, 1.624), (0.9323, 0.1, 1.624), (0.5914, 0.7329, 1.624), (0.5573, 0.767, 1.624), (-0.5573, -0.767, 1.624), (-0.293, -0.9017, 1.624), (0.293, 0.9017, 1.624), (-0.5914, -0.7329, 1.624), (-0.7329, 0.5914, 1.624), (-0.9323, -0.1, 1.624), (0.9017, -0.293, 1.624), (0.1, 0.9323, 1.624), (0.1, 0.9842, 1.624), (-0.1, -0.9323, 1.624), (-0.1, -0.9842, 1.624), (-0.9323, 0.1, 1.624), (-0.9842, 0.1, 1.624), (0.9323, -0.1, 1.624), (0.9842, -0.1, 1.624), (-0.5914, 0.7329, 1.624), (-0.6277, 0.7691, 1.624), (0.5914, -0.7329, 1.624), (0.6277, -0.7691, 1.624), (0.7691, 0.6277, 1.624), (0.7329, 0.5914, 1.624), (-0.7329, -0.5914, 1.624), (-0.7691, -0.6277, 1.624), (0.1, 0.5406, -1.572), (0.172, 0.5292, -1.572), (0.4564, 0.3149, -1.572), (0.5292, 0.172, -1.572), (0.5406, -0.1, -1.572), (0.5292, -0.172, -1.572), (0.3149, -0.4564, -1.572), (0.172, -0.5292, -1.572), (-0.1, -0.5406, -1.572), (-0.172, -0.5292, -1.572), (-0.4564, -0.3149, -1.572), (-0.5292, -0.172, -1.572), (-0.5406, 0.1, -1.572), (-0.5292, 0.172, -1.572), (-0.3149, 0.4564, -1.572), (-0.172, 0.5292, -1.572), (0.2937, -0.4352, -1.572), (0.163, -0.5018, -1.572), (-0.1, -0.5117, -1.572), (-0.163, -0.5018, -1.572), (-0.2937, 0.4352, -1.572), (-0.163, 0.5018, -1.572), (-0.4352, 0.2937, -1.572), (-0.5018, 0.163, -1.572), (0.4352, 0.2937, -1.572), (0.5018, 0.163, -1.572), (0.5117, 0.1, -1.572), (0.2937, 0.4352, -1.572), (0.163, 0.5018, -1.572), (-0.5117, 0.1, -1.572), (0.1, 0.5117, -1.572), (0.1, -0.5406, -1.572), (0.1, -0.5117, -1.572), (-0.1, 0.5406, -1.572), (-0.1, 0.5117, -1.572), (0.5406, 0.1, -1.572), (-0.5406, -0.1, -1.572), (-0.5117, -0.1, -1.572), (0.5117, -0.1, -1.572), (-0.5018, -0.163, -1.572), (0.5018, -0.163, -1.572), (0.4564, -0.3149, -1.572), (0.4352, -0.2937, -1.572), (-0.4564, 0.3149, -1.572), (-0.3149, -0.4564, -1.572), (-0.2937, -0.4352, -1.572), (0.3149, 0.4564, -1.572), (-0.4352, -0.2937, -1.572), (0.1261, 0.6816, -1.298), (0.2168, 0.6673, -1.298), (0.3896, 1.199, 1.223), (0.7411, 1.02, 1.223), (0.7914, 0.9697, 1.223), (0.5754, 0.3971, -1.298), (0.6673, 0.2168, -1.298), (1.199, 0.3896, 1.223), (1.02, 0.7411, 1.223), (1.241, 0.1261, 1.223), (0.6816, -0.1261, -1.298), (0.6673, -0.2168, -1.298), (1.199, -0.3896, 1.223), (1.02, -0.7411, 1.223), (0.9697, -0.7914, 1.223), (0.3971, -0.5754, -1.298), (0.2168, -0.6673, -1.298), (0.3896, -1.199, 1.223), (0.7411, -1.02, 1.223), (0.1261, -1.241, 1.223), (-0.1261, -0.6816, -1.298), (-0.2168, -0.6673, -1.298), (-0.3896, -1.199, 1.223), (-0.7411, -1.02, 1.223), (-0.7914, -0.9697, 1.223), (-0.5754, -0.3971, -1.298), (-0.6673, -0.2168, -1.298), (-1.199, -0.3896, 1.223), (-1.02, -0.7411, 1.223), (-1.241, -0.1261, 1.223), (-0.6816, 0.1261, -1.298), (-0.6673, 0.2168, -1.298), (-1.199, 0.3896, 1.223), (-1.02, 0.7411, 1.223), (-0.9697, 0.7914, 1.223), (-0.3971, 0.5754, -1.298), (-0.2168, 0.6673, -1.298), (-0.3896, 1.199, 1.223), (-0.7411, 1.02, 1.223), (-0.1261, 1.241, 1.223), (0.1261, 1.241, 1.223), (0.1261, -0.6816, -1.298), (-0.1261, -1.241, 1.223), (-0.1261, 0.6816, -1.298), (-1.241, 0.1261, 1.223), (0.6816, 0.1261, -1.298), (1.241, -0.1261, 1.223), (-0.6816, -0.1261, -1.298), (-0.7914, 0.9697, 1.223), (-0.4738, 0.6521, -0.8275), (0.6521, -0.4738, -0.8275), (0.5754, -0.3971, -1.298), (0.7914, -0.9697, 1.223), (0.4737, -0.652, -0.8278), (-0.652, 0.4737, -0.8277), (-0.5754, 0.3971, -1.298), (-0.4737, -0.652, -0.8277), (-0.3971, -0.5754, -1.298), (0.652, 0.4737, -0.8278), (0.9697, 0.7914, 1.223), (-0.6521, -0.4738, -0.8275), (-0.9697, -0.7914, 1.223), (0.4738, 0.6521, -0.8275), (0.3971, 0.5754, -1.298), (0.7411, 1.02, 2.01), (0.3896, 1.199, 2.01), (0.7914, 0.9697, 2.01), (1.199, 0.3896, 2.01), (1.02, 0.7411, 2.01), (1.241, 0.1261, 2.01), (1.02, -0.7411, 2.01), (1.199, -0.3896, 2.01), (0.9697, -0.7914, 2.01), (0.3896, -1.199, 2.01), (0.7411, -1.02, 2.01), (0.1261, -1.241, 2.01), (-0.7411, -1.02, 2.01), (-0.3896, -1.199, 2.01), (-0.7914, -0.9697, 2.01), (-1.199, -0.3896, 2.01), (-1.02, -0.7411, 2.01), (-1.241, -0.1261, 2.01), (-1.02, 0.7411, 2.01), (-1.199, 0.3896, 2.01), (-0.9697, 0.7914, 2.01), (-0.3896, 1.199, 2.01), (-0.7411, 1.02, 2.01), (-0.1261, 1.241, 2.01), (0.1261, 1.241, 2.01), (-0.1261, -1.241, 2.01), (1.241, -0.1261, 2.01), (-1.241, 0.1261, 2.01), (-0.7914, 0.9697, 2.01), (0.7914, -0.9697, 2.01), (0.9697, 0.7914, 2.01), (-0.9697, -0.7914, 2.01), (0.1261, 0.6816, -2.02), (0.2168, 0.6673, -2.02), (0.5754, 0.3971, -2.02), (0.6673, 0.2168, -2.02), (0.6816, -0.1261, -2.02), (0.6673, -0.2168, -2.02), (0.3971, -0.5754, -2.02), (0.2168, -0.6673, -2.02), (-0.1261, -0.6816, -2.02), (-0.2168, -0.6673, -2.02), (-0.5754, -0.3971, -2.02), (-0.6673, -0.2168, -2.02), (-0.6816, 0.1261, -2.02), (-0.6673, 0.2168, -2.02), (-0.3971, 0.5754, -2.02), (-0.2168, 0.6673, -2.02), (-0.1261, 0.6816, -2.02), (0.1261, -0.6816, -2.02), (0.6816, 0.1261, -2.02), (-0.6816, -0.1261, -2.02), (0.5754, -0.3971, -2.02), (-0.5754, 0.3971, -2.02), (0.3971, 0.5754, -2.02), (-0.3971, -0.5754, -2.02)], [], [(67, 61, 267, 266), (107, 109, 285, 283), (181, 180, 324, 325), (41, 47, 260, 246), (204, 179, 323, 331), (60, 59, 265, 251), (176, 33, 236, 320), (55, 54, 158, 159), (47, 157, 307, 260), (23, 22, 54, 48), (13, 12, 14, 80, 81), (2, 1, 0, 68, 69), (21, 20, 36, 35), (11, 10, 46, 43), (8, 7, 6, 56, 58), (16, 15, 31, 24), (4, 3, 19, 93, 94), (108, 107, 283, 284), (30, 25, 24, 31), (29, 27, 26, 28), (37, 36, 154, 155), (71, 73, 190, 211), (94, 97, 178, 215), (27, 29, 1, 2), (32, 39, 7, 8), (179, 178, 322, 323), (35, 33, 176, 186), (203, 171, 315, 330), (38, 39, 32, 34), (37, 33, 35, 36), (47, 41, 43, 46), (44, 40, 42, 45), (59, 66, 264, 265), (163, 114, 290, 309), (178, 97, 241, 322), (15, 18, 144, 147), (51, 52, 3, 4), (40, 44, 12, 13), (53, 52, 51, 50), (55, 49, 48, 54), (66, 59, 60, 58, 56, 65), (63, 57, 61, 67, 62, 64), (20, 17, 145, 146), (95, 92, 195, 214), (79, 76, 9), (65, 56, 6), (104, 106, 282, 280), (177, 176, 320, 321), (161, 126, 302, 308), (96, 102, 277, 276), (34, 32, 202, 201), (52, 53, 121, 150), (73, 79, 9, 10, 11), (118, 89, 240, 294), (63, 64, 5), (75, 68, 0), (105, 104, 280, 281), (78, 76, 79, 73, 71, 77), (74, 70, 72, 69, 68, 75), (57, 63, 5, 22, 23), (86, 88, 83, 84, 81, 80), (91, 85, 82, 87, 89, 90), (175, 174, 318, 319), (95, 214, 334, 279), (99, 98, 18), (86, 80, 14), (91, 90, 17), (103, 93, 19), (92, 99, 18, 15, 16), (40, 13, 193, 194), (61, 209, 332, 267), (97, 96, 276, 241), (16, 24, 198, 196), (85, 91, 17, 20, 21), (173, 172, 316, 317), (18, 98, 143, 144), (127, 38, 255, 303), (171, 170, 314, 315), (100, 98, 99, 92, 95, 101), (102, 96, 97, 94, 93, 103), (105, 153, 152, 147, 144, 143, 106, 104), (139, 127, 125, 126, 161, 160, 136, 135), (155, 154, 146, 145, 148, 118, 116, 117), (159, 158, 151, 133, 132, 112, 110, 111), (149, 124, 122, 123, 157, 156, 138, 137), (163, 162, 129, 128, 134, 115, 113, 114), (164, 165, 141, 140, 142, 109, 107, 108), (167, 166, 131, 130, 150, 121, 119, 120), (39, 38, 127, 139), (103, 19, 131, 166), (17, 90, 148, 145), (9, 76, 149, 137), (34, 201, 328, 259), (74, 75, 162, 163), (55, 159, 306, 262), (76, 78, 124, 149), (169, 168, 312, 313), (3, 52, 150, 130), (30, 153, 304, 256), (54, 22, 151, 158), (37, 155, 305, 258), (22, 5, 133, 151), (88, 86, 165, 164), (77, 71, 271, 270), (89, 87, 272, 240), (106, 100, 220, 282), (86, 14, 141, 165), (46, 10, 138, 156), (90, 89, 118, 148), (157, 123, 299, 307), (78, 77, 270, 250), (199, 175, 319, 329), (31, 15, 147, 152), (0, 1, 128, 129), (182, 60, 251, 326), (115, 28, 235, 291), (19, 3, 130, 131), (36, 20, 146, 154), (38, 34, 259, 255), (5, 64, 132, 133), (65, 6, 136, 160), (201, 183, 327, 328), (1, 29, 134, 128), (159, 111, 287, 306), (98, 100, 106, 143), (6, 7, 135, 136), (212, 177, 321, 335), (180, 41, 246, 324), (10, 9, 137, 138), (53, 50, 263, 245), (66, 161, 308, 264), (64, 62, 112, 132), (7, 39, 139, 135), (44, 45, 109, 142), (102, 103, 166, 167), (14, 12, 140, 141), (66, 65, 160, 161), (47, 46, 156, 157), (29, 28, 115, 134), (214, 169, 313, 334), (30, 31, 152, 153), (12, 44, 142, 140), (75, 0, 129, 162), (121, 53, 245, 297), (201, 202, 189, 188, 182, 183), (198, 168, 169, 214, 195, 196), (199, 200, 185, 184, 174, 175), (204, 205, 207, 215, 178, 179), (209, 210, 208, 206, 172, 173), (211, 190, 191, 197, 180, 181), (212, 213, 187, 186, 176, 177), (192, 170, 171, 203, 194, 193), (82, 212, 335, 273), (21, 35, 186, 187), (69, 72, 174, 184), (81, 84, 170, 192), (85, 21, 187, 213), (92, 16, 196, 195), (82, 85, 213, 212), (83, 88, 275, 274), (88, 164, 310, 275), (58, 60, 182, 188), (51, 4, 207, 205), (8, 58, 188, 189), (61, 57, 210, 209), (125, 127, 303, 301), (43, 41, 180, 197), (11, 43, 197, 191), (57, 23, 208, 210), (32, 8, 189, 202), (84, 83, 274, 221), (42, 40, 194, 203), (112, 62, 230, 288), (23, 48, 206, 208), (73, 11, 191, 190), (24, 25, 168, 198), (126, 125, 301, 302), (4, 94, 215, 207), (26, 27, 200, 199), (27, 2, 185, 200), (72, 70, 269, 231), (87, 82, 273, 272), (50, 204, 331, 263), (122, 124, 300, 298), (155, 117, 293, 305), (13, 81, 192, 193), (70, 74, 268, 269), (50, 51, 205, 204), (170, 84, 221, 314), (123, 122, 298, 299), (48, 49, 172, 206), (2, 69, 184, 185), (217, 218, 219, 278, 279), (222, 223, 225, 261), (227, 228, 229, 266, 267), (232, 233, 235, 257), (237, 238, 239, 272, 273), (242, 243, 245, 263), (247, 248, 249, 270, 271), (252, 253, 255, 259), (216, 256, 218, 217), (245, 243, 295, 297), (236, 258, 238, 237), (226, 262, 228, 227), (241, 242, 323, 322), (246, 260, 248, 247), (269, 268, 234), (230, 266, 229), (265, 264, 254), (250, 270, 249), (251, 265, 254, 253, 252), (231, 269, 234, 233, 232), (274, 275, 224), (220, 278, 219), (221, 274, 224, 223, 222), (243, 244, 296, 295), (241, 276, 244, 243, 242), (276, 277, 244), (240, 272, 239), (249, 248, 299, 298), (250, 249, 298, 300), (228, 262, 306, 287), (219, 218, 281, 280), (224, 275, 310, 284), (253, 254, 302, 301), (220, 219, 280, 282), (218, 256, 304, 281), (255, 253, 301, 303), (223, 224, 284, 283), (248, 260, 307, 299), (225, 223, 283, 285), (244, 277, 311, 296), (238, 258, 305, 293), (229, 228, 287, 286), (230, 229, 286, 288), (254, 264, 308, 302), (233, 234, 290, 289), (234, 268, 309, 290), (235, 233, 289, 291), (239, 238, 293, 292), (240, 239, 292, 294), (226, 227, 317, 316), (246, 247, 325, 324), (237, 273, 335, 321), (231, 232, 319, 318), (216, 217, 313, 312), (252, 259, 328, 327), (251, 252, 327, 326), (236, 237, 321, 320), (217, 279, 334, 313), (227, 267, 332, 317), (247, 271, 333, 325), (222, 261, 330, 315), (221, 222, 315, 314), (232, 257, 329, 319), (242, 263, 331, 323), (45, 42, 261, 225), (183, 182, 326, 327), (25, 30, 256, 216), (111, 110, 286, 287), (28, 26, 257, 235), (110, 112, 288, 286), (168, 25, 216, 312), (114, 113, 289, 290), (109, 45, 225, 285), (100, 101, 278, 220), (42, 203, 330, 261), (71, 211, 333, 271), (113, 115, 291, 289), (102, 167, 311, 277), (101, 95, 279, 278), (209, 173, 317, 332), (117, 116, 292, 293), (74, 163, 309, 268), (172, 49, 226, 316), (164, 108, 284, 310), (116, 118, 294, 292), (124, 78, 250, 300), (211, 181, 325, 333), (49, 55, 262, 226), (153, 105, 281, 304), (120, 119, 295, 296), (26, 199, 329, 257), (174, 72, 231, 318), (62, 67, 266, 230), (167, 120, 296, 311), (33, 37, 258, 236), (119, 121, 297, 295)])
me_cylinder_006.use_remesh_preserve_volume = False
me_cylinder_006.use_remesh_preserve_attributes = False
me_cylinder_006.use_mirror_vertex_groups = False
me_cylinder_006.update()
me_cylinder_003 = bpy.data.meshes.new('Cylinder.003')
me_cylinder_003.from_pydata([(0.4413, -0.6074, 0.824), (0.232, -0.7141, 0.824), (0.1291, -0.3973, -0.7598), (-0.7141, -0.232, 0.824), (-0.3973, -0.1291, -0.7598), (0.6074, -0.4413, 0.824), (-0.4413, 0.6074, 0.824), (-0.232, 0.7141, 0.824), (-0.1291, 0.3973, -0.7598), (-0.6074, 0.4413, 0.824), (-0.7141, 0.232, 0.824), (-0.3973, 0.1291, -0.7598), (0.7141, 0.232, 0.824), (0.3973, 0.1291, -0.7598), (0.6074, 0.4413, 0.824), (0.232, 0.7141, 0.824), (0.1291, 0.3973, -0.7598), (-0.4413, -0.6074, 0.824), (0.4413, 0.6074, 0.824), (-0.6074, -0.4413, 0.824), (-0.232, -0.7141, 0.824), (-0.1291, -0.3973, -0.7598), (0.7141, -0.232, 0.824), (0.3973, -0.1291, -0.7598), (0.07919, 0.4053, -0.7598), (0.1, 0.5406, -1.0), (0.1, -0.5406, -1.0), (0.07919, -0.4053, -0.7598), (0.1, -0.9842, 1.0), (0.07919, -0.7383, 0.824), (0.1, 0.9842, 1.0), (0.07919, 0.7383, 0.824), (-0.07919, 0.4053, -0.7598), (-0.1, -0.5406, -1.0), (-0.1, 0.5406, -1.0), (-0.07919, -0.4053, -0.7598), (-0.07919, -0.7383, 0.824), (-0.1, -0.9842, 1.0), (-0.1, 0.9842, 1.0), (-0.07919, 0.7383, 0.824), (0.4053, 0.0792, -0.7598), (-0.5406, 0.1, -1.0), (0.5406, 0.1, -1.0), (-0.4053, 0.0792, -0.7598), (0.7383, 0.0792, 0.824), (0.9842, 0.1, 1.0), (-0.7383, 0.0792, 0.824), (-0.9842, 0.1, 1.0), (0.4053, -0.07919, -0.7598), (0.5406, -0.1, -1.0), (-0.5406, -0.1, -1.0), (-0.4053, -0.07919, -0.7598), (-0.7383, -0.07919, 0.824), (-0.9842, -0.1, 1.0), (0.7383, -0.07919, 0.824), (0.9842, -0.1, 1.0), (-0.2976, 0.4096, -0.3392), (0.3446, -0.2326, -0.7598), (-0.2326, 0.3446, -0.7598), (-0.3757, 0.5172, -0.6266), (-0.3149, 0.4564, -1.0), (0.4564, -0.3149, -1.0), (0.7691, -0.6277, 1.0), (0.4096, -0.2976, -0.3392), (0.5804, -0.4684, 0.824), (-0.4684, 0.5804, 0.824), (-0.6277, 0.7691, 1.0), (0.5172, -0.3758, -0.6266), (0.2975, -0.4095, -0.3393), (0.2326, -0.3446, -0.7598), (0.3757, -0.5171, -0.6268), (-0.4564, 0.3149, -1.0), (0.3149, -0.4564, -1.0), (-0.3446, 0.2326, -0.7598), (0.6277, -0.7691, 1.0), (0.4684, -0.5804, 0.824), (-0.5804, 0.4684, 0.824), (-0.5171, 0.3757, -0.6268), (-0.7691, 0.6277, 1.0), (-0.4095, 0.2975, -0.3393), (0.4095, 0.2975, -0.3393), (0.3446, 0.2326, -0.7598), (-0.3149, -0.4564, -1.0), (0.5171, 0.3757, -0.6268), (0.4564, 0.3149, -1.0), (-0.2326, -0.3446, -0.7598), (0.5804, 0.4684, 0.824), (-0.3757, -0.5171, -0.6268), (0.7691, 0.6277, 1.0), (-0.6277, -0.7691, 1.0), (-0.4684, -0.5804, 0.824), (-0.2975, -0.4095, -0.3393), (0.2326, 0.3446, -0.7598), (-0.4096, -0.2976, -0.3392), (-0.3446, -0.2326, -0.7598), (0.3149, 0.4564, -1.0), (-0.5172, -0.3757, -0.6266), (-0.4564, -0.3149, -1.0), (0.4684, 0.5804, 0.824), (0.2976, 0.4096, -0.3392), (0.6277, 0.7691, 1.0), (0.3758, 0.5172, -0.6266), (-0.7691, -0.6277, 1.0), (-0.5804, -0.4684, 0.824), (0.5878, 0.809, 1.624), (0.309, 0.9511, 1.624), (0.6277, 0.7691, 1.624), (0.9511, 0.309, 1.624), (0.809, 0.5878, 1.624), (0.9842, 0.1, 1.624), (0.809, -0.5878, 1.624), (0.9511, -0.309, 1.624), (0.7691, -0.6277, 1.624), (0.309, -0.9511, 1.624), (0.5878, -0.809, 1.624), (0.1, -0.9842, 1.624), (-0.5878, -0.809, 1.624), (-0.309, -0.9511, 1.624), (-0.6277, -0.7691, 1.624), (-0.9511, -0.309, 1.624), (-0.809, -0.5878, 1.624), (-0.9842, -0.1, 1.624), (-0.809, 0.5878, 1.624), (-0.9511, 0.309, 1.624), (-0.7691, 0.6277, 1.624), (-0.309, 0.9511, 1.624), (-0.5878, 0.809, 1.624), (-0.1, 0.9842, 1.624), (0.232, -0.7141, 1.318), (0.4413, -0.6074, 1.318), (-0.7141, -0.232, 1.318), (-0.6074, -0.4413, 1.318), (0.5804, -0.4684, 1.318), (0.6074, -0.4413, 1.318), (0.07919, -0.7383, 1.318), (-0.232, 0.7141, 1.318), (-0.4413, 0.6074, 1.318), (-0.6074, 0.4413, 1.318), (-0.7141, 0.232, 1.318), (-0.07919, 0.7383, 1.318), (0.7141, 0.232, 1.318), (0.6074, 0.4413, 1.318), (0.7383, 0.0792, 1.318), (0.4684, 0.5804, 1.318), (0.4413, 0.6074, 1.318), (-0.4413, -0.6074, 1.318), (-0.232, -0.7141, 1.318), (0.232, 0.7141, 1.318), (-0.4684, -0.5804, 1.318), (-0.5804, 0.4684, 1.318), (-0.7383, -0.07919, 1.318), (0.7141, -0.232, 1.318), (0.07919, 0.7383, 1.318), (0.1, 0.9842, 1.624), (-0.07919, -0.7383, 1.318), (-0.1, -0.9842, 1.624), (-0.7383, 0.0792, 1.318), (-0.9842, 0.1, 1.624), (0.7383, -0.07919, 1.318), (0.9842, -0.1, 1.624), (-0.4684, 0.5804, 1.318), (-0.6277, 0.7691, 1.624), (0.4684, -0.5804, 1.318), (0.6277, -0.7691, 1.624), (0.7691, 0.6277, 1.624), (0.5804, 0.4684, 1.318), (-0.5804, -0.4684, 1.318), (-0.7691, -0.6277, 1.624), (0.1, 0.5406, -1.572), (0.172, 0.5292, -1.572), (0.4564, 0.3149, -1.572), (0.5292, 0.172, -1.572), (0.5406, -0.1, -1.572), (0.5292, -0.172, -1.572), (0.3149, -0.4564, -1.572), (0.172, -0.5292, -1.572), (-0.1, -0.5406, -1.572), (-0.172, -0.5292, -1.572), (-0.4564, -0.3149, -1.572), (-0.5292, -0.172, -1.572), (-0.5406, 0.1, -1.572), (-0.5292, 0.172, -1.572), (-0.3149, 0.4564, -1.572), (-0.172, 0.5292, -1.572), (0.2326, -0.3446, -1.213), (0.1291, -0.3973, -1.213), (-0.07919, -0.4053, -1.213), (-0.1291, -0.3973, -1.213), (-0.2326, 0.3446, -1.213), (-0.1291, 0.3973, -1.213), (-0.3446, 0.2326, -1.213), (-0.3973, 0.1291, -1.213), (0.3446, 0.2326, -1.213), (0.3973, 0.1291, -1.213), (0.4053, 0.0792, -1.213), (0.2326, 0.3446, -1.213), (0.1291, 0.3973, -1.213), (-0.4053, 0.0792, -1.213), (0.07919, 0.4053, -1.213), (0.1, -0.5406, -1.572), (0.07919, -0.4053, -1.213), (-0.1, 0.5406, -1.572), (-0.07919, 0.4053, -1.213), (0.5406, 0.1, -1.572), (-0.5406, -0.1, -1.572), (-0.4053, -0.07919, -1.213), (0.4053, -0.07919, -1.213), (-0.3973, -0.1291, -1.213), (0.3973, -0.1291, -1.213), (0.4564, -0.3149, -1.572), (0.3446, -0.2326, -1.213), (-0.4564, 0.3149, -1.572), (-0.3149, -0.4564, -1.572), (-0.2326, -0.3446, -1.213), (0.3149, 0.4564, -1.572), (-0.3446, -0.2326, -1.213), (0.1261, 0.6816, -1.298), (0.2168, 0.6673, -1.298), (0.3896, 1.199, 1.223), (0.7411, 1.02, 1.223), (0.7914, 0.9697, 1.223), (0.5754, 0.3971, -1.298), (0.6673, 0.2168, -1.298), (1.199, 0.3896, 1.223), (1.02, 0.7411, 1.223), (1.241, 0.1261, 1.223), (0.6816, -0.1261, -1.298), (0.6673, -0.2168, -1.298), (1.199, -0.3896, 1.223), (1.02, -0.7411, 1.223), (0.9697, -0.7914, 1.223), (0.3971, -0.5754, -1.298), (0.2168, -0.6673, -1.298), (0.3896, -1.199, 1.223), (0.7411, -1.02, 1.223), (0.1261, -1.241, 1.223), (-0.1261, -0.6816, -1.298), (-0.2168, -0.6673, -1.298), (-0.3896, -1.199, 1.223), (-0.7411, -1.02, 1.223), (-0.7914, -0.9697, 1.223), (-0.5754, -0.3971, -1.298), (-0.6673, -0.2168, -1.298), (-1.199, -0.3896, 1.223), (-1.02, -0.7411, 1.223), (-1.241, -0.1261, 1.223), (-0.6816, 0.1261, -1.298), (-0.6673, 0.2168, -1.298), (-1.199, 0.3896, 1.223), (-1.02, 0.7411, 1.223), (-0.9697, 0.7914, 1.223), (-0.3971, 0.5754, -1.298), (-0.2168, 0.6673, -1.298), (-0.3896, 1.199, 1.223), (-0.7411, 1.02, 1.223), (-0.1261, 1.241, 1.223), (0.1261, 1.241, 1.223), (0.1261, -0.6816, -1.298), (-0.1261, -1.241, 1.223), (-0.1261, 0.6816, -1.298), (-1.241, 0.1261, 1.223), (0.6816, 0.1261, -1.298), (1.241, -0.1261, 1.223), (-0.6816, -0.1261, -1.298), (-0.7914, 0.9697, 1.223), (-0.4738, 0.6521, -0.8275), (0.6521, -0.4738, -0.8275), (0.5754, -0.3971, -1.298), (0.7914, -0.9697, 1.223), (0.4737, -0.652, -0.8278), (-0.652, 0.4737, -0.8277), (-0.5754, 0.3971, -1.298), (-0.4737, -0.652, -0.8277), (-0.3971, -0.5754, -1.298), (0.652, 0.4737, -0.8278), (0.9697, 0.7914, 1.223), (-0.6521, -0.4738, -0.8275), (-0.9697, -0.7914, 1.223), (0.4738, 0.6521, -0.8275), (0.3971, 0.5754, -1.298), (0.7411, 1.02, 2.01), (0.3896, 1.199, 2.01), (0.7914, 0.9697, 2.01), (1.199, 0.3896, 2.01), (1.02, 0.7411, 2.01), (1.241, 0.1261, 2.01), (1.02, -0.7411, 2.01), (1.199, -0.3896, 2.01), (0.9697, -0.7914, 2.01), (0.3896, -1.199, 2.01), (0.7411, -1.02, 2.01), (0.1261, -1.241, 2.01), (-0.7411, -1.02, 2.01), (-0.3896, -1.199, 2.01), (-0.7914, -0.9697, 2.01), (-1.199, -0.3896, 2.01), (-1.02, -0.7411, 2.01), (-1.241, -0.1261, 2.01), (-1.02, 0.7411, 2.01), (-1.199, 0.3896, 2.01), (-0.9697, 0.7914, 2.01), (-0.3896, 1.199, 2.01), (-0.7411, 1.02, 2.01), (-0.1261, 1.241, 2.01), (0.1261, 1.241, 2.01), (-0.1261, -1.241, 2.01), (1.241, -0.1261, 2.01), (-1.241, 0.1261, 2.01), (-0.7914, 0.9697, 2.01), (0.7914, -0.9697, 2.01), (0.9697, 0.7914, 2.01), (-0.9697, -0.7914, 2.01), (0.1261, 0.6816, -2.02), (0.2168, 0.6673, -2.02), (0.5754, 0.3971, -2.02), (0.6673, 0.2168, -2.02), (0.6816, -0.1261, -2.02), (0.6673, -0.2168, -2.02), (0.3971, -0.5754, -2.02), (0.2168, -0.6673, -2.02), (-0.1261, -0.6816, -2.02), (-0.2168, -0.6673, -2.02), (-0.5754, -0.3971, -2.02), (-0.6673, -0.2168, -2.02), (-0.6816, 0.1261, -2.02), (-0.6673, 0.2168, -2.02), (-0.3971, 0.5754, -2.02), (-0.2168, 0.6673, -2.02), (-0.1261, 0.6816, -2.02), (0.1261, -0.6816, -2.02), (0.6816, 0.1261, -2.02), (-0.6816, -0.1261, -2.02), (0.5754, -0.3971, -2.02), (-0.5754, 0.3971, -2.02), (0.3971, 0.5754, -2.02), (-0.3971, -0.5754, -2.02)], [], [(67, 61, 267, 266), (107, 109, 285, 283), (181, 180, 324, 325), (41, 47, 260, 246), (204, 179, 323, 331), (60, 59, 265, 251), (176, 33, 236, 320), (55, 54, 158, 159), (47, 157, 307, 260), (23, 22, 54, 48), (13, 12, 14, 80, 81), (2, 1, 0, 68, 69), (21, 20, 36, 35), (11, 10, 46, 43), (8, 7, 6, 56, 58), (16, 15, 31, 24), (4, 3, 19, 93, 94), (108, 107, 283, 284), (30, 25, 24, 31), (29, 27, 26, 28), (37, 36, 154, 155), (71, 73, 190, 211), (94, 97, 178, 215), (27, 29, 1, 2), (32, 39, 7, 8), (179, 178, 322, 323), (35, 33, 176, 186), (203, 171, 315, 330), (38, 39, 32, 34), (37, 33, 35, 36), (47, 41, 43, 46), (44, 40, 42, 45), (59, 66, 264, 265), (163, 114, 290, 309), (178, 97, 241, 322), (15, 18, 144, 147), (51, 52, 3, 4), (40, 44, 12, 13), (53, 52, 51, 50), (55, 49, 48, 54), (66, 59, 60, 58, 56, 65), (63, 57, 61, 67, 62, 64), (20, 17, 145, 146), (95, 92, 195, 214), (79, 76, 9), (65, 56, 6), (104, 106, 282, 280), (177, 176, 320, 321), (161, 126, 302, 308), (96, 102, 277, 276), (34, 32, 202, 201), (52, 53, 121, 150), (73, 79, 9, 10, 11), (118, 89, 240, 294), (63, 64, 5), (75, 68, 0), (105, 104, 280, 281), (78, 76, 79, 73, 71, 77), (74, 70, 72, 69, 68, 75), (57, 63, 5, 22, 23), (86, 88, 83, 84, 81, 80), (91, 85, 82, 87, 89, 90), (175, 174, 318, 319), (95, 214, 334, 279), (99, 98, 18), (86, 80, 14), (91, 90, 17), (103, 93, 19), (92, 99, 18, 15, 16), (40, 13, 193, 194), (61, 209, 332, 267), (97, 96, 276, 241), (16, 24, 198, 196), (85, 91, 17, 20, 21), (173, 172, 316, 317), (18, 98, 143, 144), (127, 38, 255, 303), (171, 170, 314, 315), (100, 98, 99, 92, 95, 101), (102, 96, 97, 94, 93, 103), (105, 153, 152, 147, 144, 143, 106, 104), (139, 127, 125, 126, 161, 160, 136, 135), (155, 154, 146, 145, 148, 118, 116, 117), (159, 158, 151, 133, 132, 112, 110, 111), (149, 124, 122, 123, 157, 156, 138, 137), (163, 162, 129, 128, 134, 115, 113, 114), (164, 165, 141, 140, 142, 109, 107, 108), (167, 166, 131, 130, 150, 121, 119, 120), (39, 38, 127, 139), (103, 19, 131, 166), (17, 90, 148, 145), (9, 76, 149, 137), (34, 201, 328, 259), (74, 75, 162, 163), (55, 159, 306, 262), (76, 78, 124, 149), (169, 168, 312, 313), (3, 52, 150, 130), (30, 153, 304, 256), (54, 22, 151, 158), (37, 155, 305, 258), (22, 5, 133, 151), (88, 86, 165, 164), (77, 71, 271, 270), (89, 87, 272, 240), (106, 100, 220, 282), (86, 14, 141, 165), (46, 10, 138, 156), (90, 89, 118, 148), (157, 123, 299, 307), (78, 77, 270, 250), (199, 175, 319, 329), (31, 15, 147, 152), (0, 1, 128, 129), (182, 60, 251, 326), (115, 28, 235, 291), (19, 3, 130, 131), (36, 20, 146, 154), (38, 34, 259, 255), (5, 64, 132, 133), (65, 6, 136, 160), (201, 183, 327, 328), (1, 29, 134, 128), (159, 111, 287, 306), (98, 100, 106, 143), (6, 7, 135, 136), (212, 177, 321, 335), (180, 41, 246, 324), (10, 9, 137, 138), (53, 50, 263, 245), (66, 161, 308, 264), (64, 62, 112, 132), (7, 39, 139, 135), (44, 45, 109, 142), (102, 103, 166, 167), (14, 12, 140, 141), (66, 65, 160, 161), (47, 46, 156, 157), (29, 28, 115, 134), (214, 169, 313, 334), (30, 31, 152, 153), (12, 44, 142, 140), (75, 0, 129, 162), (121, 53, 245, 297), (201, 202, 189, 188, 182, 183), (198, 168, 169, 214, 195, 196), (199, 200, 185, 184, 174, 175), (204, 205, 207, 215, 178, 179), (209, 210, 208, 206, 172, 173), (211, 190, 191, 197, 180, 181), (212, 213, 187, 186, 176, 177), (192, 170, 171, 203, 194, 193), (82, 212, 335, 273), (21, 35, 186, 187), (69, 72, 174, 184), (81, 84, 170, 192), (85, 21, 187, 213), (92, 16, 196, 195), (82, 85, 213, 212), (83, 88, 275, 274), (88, 164, 310, 275), (58, 60, 182, 188), (51, 4, 207, 205), (8, 58, 188, 189), (61, 57, 210, 209), (125, 127, 303, 301), (43, 41, 180, 197), (11, 43, 197, 191), (57, 23, 208, 210), (32, 8, 189, 202), (84, 83, 274, 221), (42, 40, 194, 203), (112, 62, 230, 288), (23, 48, 206, 208), (73, 11, 191, 190), (24, 25, 168, 198), (126, 125, 301, 302), (4, 94, 215, 207), (26, 27, 200, 199), (27, 2, 185, 200), (72, 70, 269, 231), (87, 82, 273, 272), (50, 204, 331, 263), (122, 124, 300, 298), (155, 117, 293, 305), (13, 81, 192, 193), (70, 74, 268, 269), (50, 51, 205, 204), (170, 84, 221, 314), (123, 122, 298, 299), (48, 49, 172, 206), (2, 69, 184, 185), (217, 218, 219, 278, 279), (222, 223, 225, 261), (227, 228, 229, 266, 267), (232, 233, 235, 257), (237, 238, 239, 272, 273), (242, 243, 245, 263), (247, 248, 249, 270, 271), (252, 253, 255, 259), (216, 256, 218, 217), (245, 243, 295, 297), (236, 258, 238, 237), (226, 262, 228, 227), (241, 242, 323, 322), (246, 260, 248, 247), (269, 268, 234), (230, 266, 229), (265, 264, 254), (250, 270, 249), (251, 265, 254, 253, 252), (231, 269, 234, 233, 232), (274, 275, 224), (220, 278, 219), (221, 274, 224, 223, 222), (243, 244, 296, 295), (241, 276, 244, 243, 242), (276, 277, 244), (240, 272, 239), (249, 248, 299, 298), (250, 249, 298, 300), (228, 262, 306, 287), (219, 218, 281, 280), (224, 275, 310, 284), (253, 254, 302, 301), (220, 219, 280, 282), (218, 256, 304, 281), (255, 253, 301, 303), (223, 224, 284, 283), (248, 260, 307, 299), (225, 223, 283, 285), (244, 277, 311, 296), (238, 258, 305, 293), (229, 228, 287, 286), (230, 229, 286, 288), (254, 264, 308, 302), (233, 234, 290, 289), (234, 268, 309, 290), (235, 233, 289, 291), (239, 238, 293, 292), (240, 239, 292, 294), (226, 227, 317, 316), (246, 247, 325, 324), (237, 273, 335, 321), (231, 232, 319, 318), (216, 217, 313, 312), (252, 259, 328, 327), (251, 252, 327, 326), (236, 237, 321, 320), (217, 279, 334, 313), (227, 267, 332, 317), (247, 271, 333, 325), (222, 261, 330, 315), (221, 222, 315, 314), (232, 257, 329, 319), (242, 263, 331, 323), (45, 42, 261, 225), (183, 182, 326, 327), (25, 30, 256, 216), (111, 110, 286, 287), (28, 26, 257, 235), (110, 112, 288, 286), (168, 25, 216, 312), (114, 113, 289, 290), (109, 45, 225, 285), (100, 101, 278, 220), (42, 203, 330, 261), (71, 211, 333, 271), (113, 115, 291, 289), (102, 167, 311, 277), (101, 95, 279, 278), (209, 173, 317, 332), (117, 116, 292, 293), (74, 163, 309, 268), (172, 49, 226, 316), (164, 108, 284, 310), (116, 118, 294, 292), (124, 78, 250, 300), (211, 181, 325, 333), (49, 55, 262, 226), (153, 105, 281, 304), (120, 119, 295, 296), (26, 199, 329, 257), (174, 72, 231, 318), (62, 67, 266, 230), (167, 120, 296, 311), (33, 37, 258, 236), (119, 121, 297, 295)])
me_cylinder_003.use_remesh_preserve_volume = False
me_cylinder_003.use_remesh_preserve_attributes = False
me_cylinder_003.use_mirror_vertex_groups = False
me_cylinder_003.update()
me_cylinder_005 = bpy.data.meshes.new('Cylinder.005')
me_cylinder_005.from_pydata([(0.1, 0.5406, -1.0), (0.1, -0.5406, -1.0), (0.1, -0.9842, 1.0), (0.1, 0.9842, 1.0), (-0.1, -0.5406, -1.0), (-0.1, 0.5406, -1.0), (-0.1, -0.9842, 1.0), (-0.1, 0.9842, 1.0), (-0.5406, 0.1, -1.0), (0.5406, 0.1, -1.0), (0.9842, 0.1, 1.0), (-0.9842, 0.1, 1.0), (0.5406, -0.1, -1.0), (-0.5406, -0.1, -1.0), (-0.9842, -0.1, 1.0), (0.9842, -0.1, 1.0), (-0.3757, 0.5172, -0.6266), (-0.3149, 0.4564, -1.0), (0.4564, -0.3149, -1.0), (0.7691, -0.6277, 1.0), (-0.6277, 0.7691, 1.0), (0.5172, -0.3758, -0.6266), (0.3757, -0.5171, -0.6268), (-0.4564, 0.3149, -1.0), (0.3149, -0.4564, -1.0), (0.6277, -0.7691, 1.0), (-0.5171, 0.3757, -0.6268), (-0.7691, 0.6277, 1.0), (-0.3149, -0.4564, -1.0), (0.5171, 0.3757, -0.6268), (0.4564, 0.3149, -1.0), (-0.3757, -0.5171, -0.6268), (0.7691, 0.6277, 1.0), (-0.6277, -0.7691, 1.0), (0.3149, 0.4564, -1.0), (-0.5172, -0.3757, -0.6266), (-0.4564, -0.3149, -1.0), (0.6277, 0.7691, 1.0), (0.3758, 0.5172, -0.6266), (-0.7691, -0.6277, 1.0), (2.908e-08, 0.5565, -1.0), (0.0, 1.0, 1.0), (0.3271, 0.4502, -1.0), (0.4502, 0.3271, -1.0), (0.5565, 1.008e-07, -1.0), (1.0, -4.371e-08, 1.0), (0.4502, -0.3271, -1.0), (0.3271, -0.4502, -1.0), (-1.522e-07, -0.5565, -1.0), (-3.258e-07, -1.0, 1.0), (-0.3271, -0.4502, -1.0), (-0.4502, -0.3271, -1.0), (-0.5565, 6.625e-07, -1.0), (-1.0, 9.656e-07, 1.0), (-0.4502, 0.3271, -1.0), (-0.3271, 0.4502, -1.0), (0.3101, -0.4268, -1.0), (-3.089e-07, -0.9481, 1.0), (-1.428e-07, -0.5276, -1.0), (0.4268, -0.3101, -1.0), (-0.3101, 0.4268, -1.0), (-0.4268, 0.3101, -1.0), (0.0, 0.9481, 1.0), (2.908e-08, 0.5276, -1.0), (0.4268, 0.3101, -1.0), (0.9481, -4.144e-08, 1.0), (0.5276, 1.021e-07, -1.0), (-0.3101, -0.4268, -1.0), (0.3101, 0.4268, -1.0), (-0.4268, -0.3101, -1.0), (-0.9481, 9.155e-07, 1.0), (-0.5276, 6.346e-07, -1.0), (0.52, -0.09682, -0.9633), (0.5124, -0.09566, -1.0), (0.52, 0.09683, -0.9633), (0.5124, 0.09567, -1.0), (-0.09682, 0.52, -0.9633), (-0.09567, 0.5124, -1.0), (0.09682, 0.52, -0.9633), (0.09567, 0.5124, -1.0), (0.3024, -0.4393, -0.9633), (0.2978, -0.4331, -1.0), (-0.09682, -0.52, -0.9633), (-0.09567, -0.5124, -1.0), (0.09682, -0.52, -0.9633), (0.09567, -0.5124, -1.0), (-0.52, -0.09682, -0.9633), (-0.5124, -0.09566, -1.0), (-0.4393, -0.3024, -0.9633), (-0.4331, -0.2978, -1.0), (-0.3024, -0.4393, -0.9633), (-0.2978, -0.4331, -1.0), (0.4987, -0.3623, -0.5773), (0.3623, 0.4987, -0.5773), (-0.3623, 0.4987, -0.5773), (-0.4987, -0.3623, -0.5773), (0.4987, 0.3623, -0.5775), (0.3623, -0.4987, -0.5775), (-0.3623, -0.4987, -0.5775), (-0.4987, 0.3623, -0.5775), (0.4679, -0.3264, -0.9294), (0.4393, -0.3024, -0.9633), (0.3264, 0.4679, -0.9294), (0.3024, 0.4393, -0.9633), (-0.3024, 0.4393, -0.9633), (-0.4679, -0.3264, -0.9294), (0.4393, 0.3024, -0.9633), (-0.3264, -0.4679, -0.9294), (-0.4679, 0.3264, -0.9294), (-0.4393, 0.3024, -0.9633), (0.4331, -0.2978, -1.0), (0.4331, 0.2978, -1.0), (0.2978, 0.4331, -1.0), (-0.4331, 0.2978, -1.0), (-0.2978, 0.4331, -1.0), (-0.52, 0.09683, -0.9633), (-0.5124, 0.09567, -1.0), (-0.5887, -0.7229, 0.9569), (0.7229, 0.5887, 0.9569), (0.6842, 0.1, -0.3528), (0.924, 0.09491, 0.9569), (0.1, -0.6842, -0.3528), (-0.924, 0.09491, 0.9569), (0.5887, 0.7229, 0.9569), (-0.6842, 0.1, -0.3528), (-0.5887, 0.7229, 0.9569), (0.924, -0.0949, 0.9569), (0.6973, -0.5559, 0.5365), (-0.09491, 0.924, 0.9569), (-0.5559, 0.6973, 0.5365), (0.7262, -0.1, -0.163), (-0.1, 0.6842, -0.3528), (0.7229, -0.5887, 0.9569), (0.5887, -0.7229, 0.9569), (-0.7229, -0.5887, 0.9569), (0.1, 0.7262, -0.1631), (-0.924, -0.0949, 0.9569), (-0.7262, -0.1, -0.163), (0.09491, -0.924, 0.9569), (0.09491, 0.924, 0.9569), (-0.1, -0.7262, -0.1631), (-0.09491, -0.924, 0.9569), (0.5559, 0.6973, 0.5365), (-0.7229, 0.5887, 0.9569), (-0.5559, -0.6973, 0.5364), (0.7298, 0.5945, 1.0), (0.9329, 0.09567, 1.0), (0.9329, -0.09566, 1.0), (0.7298, -0.5945, 1.0), (0.5945, 0.7298, 1.0), (0.5945, -0.7298, 1.0), (0.09567, 0.9329, 1.0), (0.09567, -0.9329, 1.0), (-0.09567, 0.9329, 1.0), (-0.09567, -0.9329, 1.0), (-0.5945, 0.7298, 1.0), (-0.5945, -0.7298, 1.0), (-0.7298, 0.5945, 1.0), (-0.7298, -0.5945, 1.0), (-0.9329, 0.09567, 1.0), (-0.9329, -0.09566, 1.0), (2.908e-08, 0.5565, -1.0), (0.0, 1.0, 1.0), (0.172, 0.5292, -1.0), (0.309, 0.9511, 1.0), (0.3271, 0.4502, -1.0), (0.5878, 0.809, 1.0), (0.4502, 0.3271, -1.0), (0.809, 0.5878, 1.0), (0.5292, 0.172, -1.0), (0.9511, 0.309, 1.0), (0.5565, 1.008e-07, -1.0), (1.0, -4.371e-08, 1.0), (0.5292, -0.172, -1.0), (0.9511, -0.309, 1.0), (0.4502, -0.3271, -1.0), (0.809, -0.5878, 1.0), (0.3271, -0.4502, -1.0), (0.5878, -0.809, 1.0), (0.172, -0.5292, -1.0), (0.309, -0.9511, 1.0), (-1.522e-07, -0.5565, -1.0), (-3.258e-07, -1.0, 1.0), (-0.172, -0.5292, -1.0), (-0.309, -0.9511, 1.0), (-0.3271, -0.4502, -1.0), (-0.5878, -0.809, 1.0), (-0.4502, -0.3271, -1.0), (-0.809, -0.5878, 1.0), (-0.5292, -0.172, -1.0), (-0.9511, -0.309, 1.0), (-0.5565, 6.625e-07, -1.0), (-1.0, 9.656e-07, 1.0), (-0.5292, 0.172, -1.0), (-0.9511, 0.309, 1.0), (-0.4502, 0.3271, -1.0), (-0.809, 0.5878, 1.0), (-0.3271, 0.4502, -1.0), (-0.5878, 0.809, 1.0), (-0.172, 0.5292, -1.0), (-0.309, 0.9511, 1.0), (0.5573, -0.767, 1.0), (0.3101, -0.4268, -1.0), (0.293, -0.9017, 1.0), (0.163, -0.5018, -1.0), (-0.9017, -0.293, 1.0), (-0.5018, -0.163, -1.0), (-3.089e-07, -0.9481, 1.0), (-1.428e-07, -0.5276, -1.0), (0.767, -0.5573, 1.0), (0.4268, -0.3101, -1.0), (-0.5573, 0.767, 1.0), (-0.3101, 0.4268, -1.0), (-0.293, 0.9017, 1.0), (-0.163, 0.5018, -1.0), (-0.767, 0.5573, 1.0), (-0.4268, 0.3101, -1.0), (-0.9017, 0.293, 1.0), (-0.5018, 0.163, -1.0), (0.0, 0.9481, 1.0), (2.908e-08, 0.5276, -1.0), (0.9017, 0.293, 1.0), (0.5018, 0.163, -1.0), (0.767, 0.5573, 1.0), (0.4268, 0.3101, -1.0), (0.293, 0.9017, 1.0), (0.163, 0.5018, -1.0), (0.9481, -4.144e-08, 1.0), (0.5276, 1.021e-07, -1.0), (-0.5573, -0.767, 1.0), (-0.3101, -0.4268, -1.0), (0.5573, 0.767, 1.0), (0.3101, 0.4268, -1.0), (-0.767, -0.5573, 1.0), (-0.4268, -0.3101, -1.0), (-0.293, -0.9017, 1.0), (-0.163, -0.5018, -1.0), (0.9017, -0.293, 1.0), (0.5018, -0.163, -1.0), (-0.9481, 9.155e-07, 1.0), (-0.5276, 6.346e-07, -1.0), (0.75, -0.5449, 0.9), (0.75, 0.5449, 0.9), (0.5449, 0.75, 0.9), (-0.5449, 0.75, 0.9), (-0.2865, 0.8817, 0.9), (0.2865, 0.8817, 0.9), (1.454e-09, 0.9271, 0.9), (0.9271, -3.427e-08, 0.9), (0.8817, 0.2865, 0.9), (0.8817, -0.2865, 0.9), (1.454e-09, 0.9778, 0.9), (0.3022, 0.93, 0.9), (0.93, -0.3022, 0.9), (0.5747, 0.7911, 0.9), (-0.5747, 0.7911, 0.9), (-0.3022, 0.93, 0.9), (0.7911, 0.5747, 0.9), (0.93, 0.3022, 0.9), (0.9778, -3.648e-08, 0.9), (0.7911, -0.5747, 0.9), (0.5202, -0.716, 0.7), (0.716, -0.5202, 0.7), (-0.2735, -0.8417, 0.7), (0.716, 0.5202, 0.7), (0.2735, -0.8417, 0.7), (0.885, -1.991e-08, 0.7), (0.8417, 0.2735, 0.7), (0.8417, -0.2735, 0.7), (-2.998e-07, -0.9335, 0.7), (0.8878, -0.2885, 0.7), (-0.5487, -0.7552, 0.7), (-0.2885, -0.8878, 0.7), (0.7552, 0.5487, 0.7), (0.8878, 0.2885, 0.7), (0.9335, -2.203e-08, 0.7), (0.7552, -0.5487, 0.7), (0.5487, -0.7552, 0.7), (0.2885, -0.8878, 0.7), (-2.84e-07, -0.885, 0.7), (-0.5202, -0.716, 0.7), (0.5202, 0.716, 0.7), (-0.5202, 0.716, 0.7), (-0.2735, 0.8417, 0.7), (-0.716, -0.5202, 0.7), (0.2735, 0.8417, 0.7), (4.362e-09, 0.885, 0.7), (-0.8417, -0.2735, 0.7), (4.362e-09, 0.9335, 0.7), (0.2885, 0.8878, 0.7), (0.5487, 0.7552, 0.7), (-0.5487, 0.7552, 0.7), (-0.9335, 9.201e-07, 0.7), (-0.2885, 0.8878, 0.7), (-0.8878, 0.2885, 0.7), (-0.8878, -0.2885, 0.7), (-0.7552, 0.5487, 0.7), (-0.7552, -0.5487, 0.7), (-0.885, 8.733e-07, 0.7), (-0.8417, 0.2735, 0.7), (-0.716, 0.5202, 0.7), (0.5449, -0.75, 0.9), (-0.2865, -0.8817, 0.9), (0.2865, -0.8817, 0.9), (-0.75, -0.5449, 0.9), (-0.8817, -0.2865, 0.9), (-3.172e-07, -0.9778, 0.9), (-0.5748, -0.7911, 0.9), (-0.3022, -0.93, 0.9), (-0.9778, 9.504e-07, 0.9), (-0.93, 0.3022, 0.9), (-0.9765, -0.008597, 0.9), (-0.93, -0.3022, 0.9), (-0.7911, 0.5748, 0.9), (-0.7911, -0.5747, 0.9), (0.5747, -0.7911, 0.9), (0.3022, -0.93, 0.9), (-0.9271, 9.014e-07, 0.9), (-0.8817, 0.2865, 0.9), (-0.75, 0.5449, 0.9), (-3.006e-07, -0.9271, 0.9), (-0.5449, -0.75, 0.9), (0.699, -0.5078, 0.6), (5.816e-09, 0.9113, 0.6), (-0.2816, 0.8667, 0.6), (-0.5356, 0.7373, 0.6), (0.2816, 0.8667, 0.6), (0.5356, 0.7373, 0.6), (-0.267, 0.8217, 0.6), (0.7373, 0.5356, 0.6), (-0.5078, 0.699, 0.6), (0.267, 0.8217, 0.6), (0.8667, 0.2816, 0.6), (0.9113, -1.48e-08, 0.6), (0.8217, 0.267, 0.6), (0.8667, -0.2816, 0.6), (0.7373, -0.5356, 0.6), (5.816e-09, 0.864, 0.6), (0.5078, 0.699, 0.6), (0.699, 0.5078, 0.6), (0.864, -1.274e-08, 0.6), (0.8217, -0.267, 0.6), (0.665, -0.4831, 0.4), (0.4831, -0.665, 0.4), (0.7014, 0.5096, 0.4), (0.8245, 0.2679, 0.4), (0.8669, -3.493e-10, 0.4), (0.7817, 0.254, 0.4), (0.8245, -0.2679, 0.4), (-0.5096, -0.7014, 0.4), (-0.2679, -0.8245, 0.4), (0.7014, -0.5096, 0.4), (-0.4831, -0.665, 0.4), (0.254, -0.7817, 0.4), (-2.738e-07, -0.8669, 0.4), (0.5096, -0.7014, 0.4), (-2.591e-07, -0.8219, 0.4), (-0.254, -0.7817, 0.4), (0.2679, -0.8245, 0.4), (0.665, 0.4831, 0.4), (0.8219, 1.618e-09, 0.4), (0.7817, -0.254, 0.4), (8.724e-09, 0.8669, 0.4), (-0.2679, 0.8245, 0.4), (-0.5096, 0.7014, 0.4), (0.2679, 0.8245, 0.4), (0.5096, 0.7014, 0.4), (-0.254, 0.7817, 0.4), (-0.7014, 0.5096, 0.4), (-0.4831, 0.665, 0.4), (0.254, 0.7817, 0.4), (-0.8245, 0.2679, 0.4), (-0.8219, 8.312e-07, 0.4), (-0.7817, 0.254, 0.4), (-0.8669, 8.747e-07, 0.4), (-0.7014, -0.5096, 0.4), (-0.7817, -0.254, 0.4), (-0.8245, -0.2679, 0.4), (8.724e-09, 0.8219, 0.4), (-0.665, 0.4831, 0.4), (0.4831, 0.665, 0.4), (-0.665, -0.4831, 0.4), (0.5078, -0.699, 0.6), (-0.7373, 0.5356, 0.6), (-0.8667, 0.2816, 0.6), (-0.864, 8.593e-07, 0.6), (-0.8217, 0.267, 0.6), (-0.9113, 9.05e-07, 0.6), (-0.7373, -0.5356, 0.6), (-0.8217, -0.267, 0.6), (-0.8667, -0.2816, 0.6), (-0.5356, -0.7373, 0.6), (-0.2816, -0.8667, 0.6), (-0.5078, -0.699, 0.6), (0.267, -0.8217, 0.6), (-2.911e-07, -0.9113, 0.6), (0.5356, -0.7373, 0.6), (-2.757e-07, -0.864, 0.6), (-0.267, -0.8217, 0.6), (0.2816, -0.8667, 0.6), (-0.699, 0.5078, 0.6), (-0.699, -0.5078, 0.6), (0.2475, 0.7617, 0.3), (1.018e-08, 0.8009, 0.3), (0.4708, 0.648, 0.3), (0.7617, 0.2475, 0.3), (0.8009, 8.794e-09, 0.3), (0.8034, 0.261, 0.3), (0.8448, 6.878e-09, 0.3), (0.8428, -0.01228, 0.3), (0.8034, -0.261, 0.3), (0.7617, -0.2475, 0.3), (0.648, 0.4708, 0.3), (0.6834, -0.4965, 0.3), (0.648, -0.4708, 0.3), (0.6834, 0.4965, 0.3), (0.4965, 0.6834, 0.3), (0.261, 0.8034, 0.3), (1.018e-08, 0.8448, 0.3), (-0.261, 0.8034, 0.3), (-0.2475, 0.7617, 0.3), (-0.4965, 0.6834, 0.3), (-0.4708, 0.648, 0.3), (0.7217, 0.2345, 0.1), (0.7589, 2.315e-08, 0.1), (0.7612, 0.2473, 0.1), (0.8004, 2.133e-08, 0.1), (0.7612, -0.2473, 0.1), (0.7217, -0.2345, 0.1), (0.6139, 0.446, 0.1), (0.6475, -0.4705, 0.1), (0.6139, -0.446, 0.1), (0.6475, 0.4705, 0.1), (0.446, -0.6139, 0.1), (0.2345, -0.7217, 0.1), (-2.342e-07, -0.7589, 0.1), (-0.446, -0.6139, 0.1), (-0.2345, -0.7217, 0.1), (0.4705, -0.6475, 0.1), (0.2473, -0.7612, 0.1), (-2.477e-07, -0.8004, 0.1), (-0.2473, -0.7612, 0.1), (-0.4705, -0.6475, 0.1), (0.2345, 0.7217, 0.1), (1.309e-08, 0.7589, 0.1), (0.446, 0.6139, 0.1), (-0.6139, -0.446, 0.1), (0.4705, 0.6475, 0.1), (0.2473, 0.7612, 0.1), (1.309e-08, 0.8004, 0.1), (-0.2473, 0.7612, 0.1), (-0.2345, 0.7217, 0.1), (-0.4705, 0.6475, 0.1), (-0.446, 0.6139, 0.1), (-0.7217, -0.2345, 0.1), (-0.7589, 7.891e-07, 0.1), (-0.7217, 0.2345, 0.1), (-0.6475, 0.4705, 0.1), (-0.6139, 0.446, 0.1), (-0.6475, -0.4705, 0.1), (-0.7612, 0.2473, 0.1), (-0.8004, 8.292e-07, 0.1), (-0.7612, -0.2473, 0.1), (-0.648, -0.4708, 0.3), (0.4708, -0.648, 0.3), (0.2475, -0.7617, 0.3), (-2.508e-07, -0.8009, 0.3), (-0.4708, -0.648, 0.3), (-0.2475, -0.7617, 0.3), (-0.7617, -0.2475, 0.3), (-0.8009, 8.172e-07, 0.3), (-0.7617, 0.2475, 0.3), (0.4965, -0.6834, 0.3), (0.261, -0.8034, 0.3), (-2.651e-07, -0.8448, 0.3), (-0.261, -0.8034, 0.3), (-0.4965, -0.6834, 0.3), (-0.6834, 0.4965, 0.3), (-0.648, 0.4708, 0.3), (-0.6834, -0.4965, 0.3), (-0.8034, 0.261, 0.3), (-0.8428, -0.01228, 0.3), (-0.8448, 8.595e-07, 0.3), (-0.8034, -0.261, 0.3), (0.7782, 2.856e-08, 1.49e-08), (0.7401, 0.2405, 1.49e-08), (0.7401, -0.2405, 1.49e-08), (0.6296, 0.4574, 1.49e-08), (0.6296, -0.4574, 1.49e-08), (0.5969, -0.4337, 4.47e-08), (0.7378, 3.032e-08, 7.451e-08), (0.7017, 0.228, 7.451e-08), (0.7017, -0.228, 7.451e-08), (0.5969, 0.4337, -5.96e-08), (0.4574, 0.6296, 1.49e-08), (0.4337, 0.5969, -5.96e-08), (0.2405, 0.7401, 1.49e-08), (-0.2405, 0.7401, 1.49e-08), (1.454e-08, 0.7782, 1.49e-08), (1.454e-08, 0.7378, 7.451e-08), (-0.4337, 0.5969, -7.451e-09), (-0.228, 0.7017, -5.96e-08), (0.228, 0.7017, 7.451e-08), (-0.4574, 0.6296, 1.49e-08), (0.7339, 4.301e-08, -0.2), (0.698, 0.2268, -0.2), (0.698, -0.2268, -0.2), (0.5937, 0.4314, -0.2), (0.5937, -0.4314, -0.2), (0.5629, -0.409, -0.2), (0.6958, 4.468e-08, -0.2), (0.6617, 0.215, -0.2), (0.6617, -0.215, -0.2), (0.5629, 0.409, -0.2), (0.4314, -0.5937, -0.2), (0.2268, -0.698, -0.2), (-0.2268, -0.698, -0.2), (0.215, -0.6617, -0.2), (-0.409, -0.5629, -0.2), (0.409, -0.5629, -0.2), (-0.4314, -0.5937, -0.2), (-0.215, -0.6617, -0.2), (-2.093e-07, -0.6958, -0.2), (-2.217e-07, -0.7339, -0.2), (0.4314, 0.5937, -0.2), (0.409, 0.5629, -0.2), (0.2268, 0.698, -0.2), (-0.2268, 0.698, -0.2), (1.745e-08, 0.7339, -0.2), (1.745e-08, 0.6958, -0.2), (-0.409, 0.5629, -0.2), (-0.215, 0.6617, -0.2), (0.215, 0.6617, -0.2), (-0.4314, 0.5937, -0.2), (-0.5937, 0.4314, -0.2), (-0.5629, 0.409, -0.2), (-0.698, 0.2268, -0.2), (-0.6617, 0.215, -0.2), (-0.6958, 7.469e-07, -0.2), (-0.7339, 7.837e-07, -0.2), (-0.698, -0.2268, -0.2), (-0.5937, -0.4314, -0.2), (-0.6617, -0.215, -0.2), (-0.5629, -0.409, -0.2), (0.4574, -0.6296, 1.49e-08), (0.2405, -0.7401, 1.49e-08), (-0.2405, -0.7401, 1.49e-08), (0.228, -0.7017, 7.451e-08), (-0.4337, -0.5969, 7.451e-08), (0.4337, -0.5969, 7.451e-08), (-0.4574, -0.6296, 1.49e-08), (-0.228, -0.7017, 7.451e-08), (-2.259e-07, -0.7378, 7.451e-08), (-2.39e-07, -0.7782, 1.49e-08), (-0.6296, 0.4574, 1.49e-08), (-0.5969, 0.4337, -7.451e-09), (-0.7401, 0.2405, 1.49e-08), (-0.7017, 0.228, -7.451e-09), (-0.7378, 7.75e-07, -5.96e-08), (-0.7782, 8.14e-07, 1.49e-08), (-0.7401, -0.2405, 1.49e-08), (-0.6296, -0.4574, 1.49e-08), (-0.7017, -0.228, 7.451e-08), (-0.5969, -0.4337, 7.451e-08), (1.89e-08, 0.7117, -0.3), (0.3966, 0.5459, -0.3), (0.5758, 0.4183, -0.3), (0.2085, 0.6417, -0.3), (0.4183, 0.5758, -0.3), (1.89e-08, 0.6748, -0.3), (0.2199, 0.6769, -0.3), (-0.2085, 0.6417, -0.3), (-0.2199, 0.6769, -0.3), (-0.3966, 0.5459, -0.3), (-0.4183, 0.5758, -0.3), (0.5459, 0.3966, -0.3), (0.6769, 0.2199, -0.3), (0.6417, 0.2085, -0.3), (0.7117, 5.024e-08, -0.3), (0.6769, -0.2199, -0.3), (0.6748, 5.185e-08, -0.3), (0.6417, -0.2085, -0.3), (0.5459, -0.3966, -0.3), (0.5758, -0.4183, -0.3), (0.5399, 0.3923, -0.5), (0.5119, 0.3719, -0.5), (0.6347, 0.2062, -0.5), (0.6017, 0.1955, -0.5), (0.6673, 6.469e-08, -0.5), (0.6347, -0.2062, -0.5), (0.6327, 6.621e-08, -0.5), (0.6017, -0.1955, -0.5), (0.5119, -0.3719, -0.5), (0.5399, -0.3923, -0.5), (0.3923, -0.5399, -0.5), (0.3719, -0.5119, -0.5), (0.1955, -0.6017, -0.5), (-0.3719, -0.5119, -0.5), (-0.2062, -0.6347, -0.5), (-0.3923, -0.5399, -0.5), (0.2062, -0.6347, -0.5), (-1.844e-07, -0.6327, -0.5), (-1.956e-07, -0.6673, -0.5), (-0.1955, -0.6017, -0.5), (2.181e-08, 0.6673, -0.5), (0.3719, 0.5119, -0.5), (0.1955, 0.6017, -0.5), (0.3923, 0.5399, -0.5), (2.181e-08, 0.6327, -0.5), (0.2062, 0.6347, -0.5), (-0.1955, 0.6017, -0.5), (-0.2062, 0.6347, -0.5), (-0.3719, 0.5119, -0.5), (-0.3923, 0.5399, -0.5), (-0.5119, 0.3719, -0.5), (-0.5399, 0.3923, -0.5), (-0.6017, 0.1955, -0.5), (-0.6347, 0.2062, -0.5), (-0.5119, -0.3719, -0.5), (-0.6017, -0.1955, -0.5), (-0.5399, -0.3923, -0.5), (-0.6327, 7.048e-07, -0.5), (-0.6673, 7.383e-07, -0.5), (-0.6347, -0.2062, -0.5), (-0.5459, 0.3966, -0.3), (-0.5758, 0.4183, -0.3), (-0.6417, 0.2085, -0.3), (-0.6769, 0.2199, -0.3), (-0.5459, -0.3966, -0.3), (-0.6417, -0.2085, -0.3), (-0.5758, -0.4183, -0.3), (-0.6748, 7.329e-07, -0.3), (-0.7117, 7.686e-07, -0.3), (-0.6769, -0.2199, -0.3), (0.4183, -0.5758, -0.3), (0.3966, -0.5459, -0.3), (0.2085, -0.6417, -0.3), (-0.3966, -0.5459, -0.3), (-0.2199, -0.6769, -0.3), (-0.4183, -0.5758, -0.3), (0.2199, -0.6769, -0.3), (-2.01e-07, -0.6748, -0.3), (-2.13e-07, -0.7117, -0.3), (-0.2085, -0.6417, -0.3), (0.4949, 0.3595, -0.6), (0.6136, 0.1994, -0.6), (0.5817, 0.189, -0.6), (0.6452, 7.192e-08, -0.6), (0.6117, 7.338e-08, -0.6), (0.5817, -0.189, -0.6), (0.6136, -0.1994, -0.6), (0.4949, -0.3595, -0.6), (0.522, -0.3792, -0.6), (0.3792, 0.522, -0.6), (0.522, 0.3792, -0.6), (0.3595, 0.4949, -0.6), (0.1994, 0.6136, -0.6), (2.326e-08, 0.6452, -0.6), (2.326e-08, 0.6117, -0.6), (0.189, 0.5817, -0.6), (-0.1994, 0.6136, -0.6), (-0.189, 0.5817, -0.6), (-0.3792, 0.522, -0.6), (-0.3595, 0.4949, -0.6), (0.4608, 0.3348, -0.8), (0.5714, 0.1857, -0.8), (0.5417, 0.176, -0.8), (0.6008, 8.637e-08, -0.8), (0.5696, 8.774e-08, -0.8), (0.5417, -0.176, -0.8), (0.5714, -0.1857, -0.8), (0.4608, -0.3348, -0.8), (0.4861, -0.3531, -0.8), (0.4861, 0.3531, -0.8), (0.3348, -0.4608, -0.8), (0.3531, -0.4861, -0.8), (0.176, -0.5417, -0.8), (0.1857, -0.5714, -0.8), (-1.696e-07, -0.6008, -0.8), (-0.176, -0.5417, -0.8), (-0.1857, -0.5714, -0.8), (-0.3348, -0.4608, -0.8), (-1.594e-07, -0.5696, -0.8), (-0.3531, -0.4861, -0.8), (0.3531, 0.4861, -0.8), (0.3348, 0.4608, -0.8), (0.1857, 0.5714, -0.8), (2.617e-08, 0.6008, -0.8), (2.617e-08, 0.5696, -0.8), (0.176, 0.5417, -0.8), (-0.1857, 0.5714, -0.8), (-0.176, 0.5417, -0.8), (-0.3531, 0.4861, -0.8), (-0.3348, 0.4608, -0.8), (-0.4861, 0.3532, -0.8), (-0.4608, 0.3348, -0.8), (-0.4861, -0.3531, -0.8), (-0.4608, -0.3348, -0.8), (-0.5714, 0.1857, -0.8), (-0.6008, 6.928e-07, -0.8), (-0.5417, 0.176, -0.8), (-0.5417, -0.176, -0.8), (-0.5696, 6.627e-07, -0.8), (-0.5714, -0.1857, -0.8), (0.3595, -0.4949, -0.6), (0.3792, -0.522, -0.6), (0.189, -0.5817, -0.6), (0.1994, -0.6136, -0.6), (-1.87e-07, -0.6452, -0.6), (-0.189, -0.5817, -0.6), (-0.1994, -0.6136, -0.6), (-0.3595, -0.4949, -0.6), (-1.76e-07, -0.6117, -0.6), (-0.522, 0.3792, -0.6), (-0.4949, 0.3595, -0.6), (-0.522, -0.3792, -0.6), (-0.4949, -0.3595, -0.6), (-0.3792, -0.522, -0.6), (-0.6136, 0.1994, -0.6), (-0.6452, 7.231e-07, -0.6), (-0.5817, 0.189, -0.6), (-0.5817, -0.189, -0.6), (-0.6117, 6.908e-07, -0.6), (-0.6136, -0.1994, -0.6), (0.0, 0.62, -1.049), (0.0, 0.62, -0.9493), (0.1916, 0.5897, -1.049), (0.1916, 0.5897, -0.9493), (0.3644, 0.5016, -1.049), (0.3644, 0.5016, -0.9493), (0.5016, 0.3644, -1.049), (0.5016, 0.3644, -0.9493), (0.5897, 0.1916, -1.049), (0.5897, 0.1916, -0.9493), (0.62, -2.71e-08, -1.049), (0.62, -2.71e-08, -0.9493), (0.5897, -0.1916, -1.049), (0.5897, -0.1916, -0.9493), (0.5016, -0.3644, -1.049), (0.5016, -0.3644, -0.9493), (0.3644, -0.5016, -1.049), (0.3644, -0.5016, -0.9493), (0.1916, -0.5897, -1.049), (0.1916, -0.5897, -0.9493), (-2.02e-07, -0.62, -1.049), (-2.02e-07, -0.62, -0.9493), (-0.1916, -0.5897, -1.049), (-0.1916, -0.5897, -0.9493), (-0.3644, -0.5016, -1.049), (-0.3644, -0.5016, -0.9493), (-0.5016, -0.3644, -1.049), (-0.5016, -0.3644, -0.9493), (-0.5897, -0.1916, -1.049), (-0.5897, -0.1916, -0.9493), (-0.62, 5.987e-07, -1.049), (-0.62, 5.987e-07, -0.9493), (-0.5897, 0.1916, -1.049), (-0.5897, 0.1916, -0.9493), (-0.5016, 0.3644, -1.049), (-0.5016, 0.3644, -0.9493), (-0.3644, 0.5016, -1.049), (-0.3644, 0.5016, -0.9493), (-0.1916, 0.5897, -1.049), (-0.1916, 0.5897, -0.9493)], [], [(40, 41, 3, 135, 0), (42, 38, 142, 37, 32, 29, 43), (43, 29, 30), (44, 45, 15, 130, 12), (46, 21, 127, 19, 25, 22, 47), (47, 22, 24), (48, 49, 6, 140, 4), (50, 31, 144, 33, 39, 35, 51), (51, 35, 105, 36), (52, 53, 11, 124, 8), (54, 26, 27, 20, 129, 16, 55), (55, 16, 17), (40, 0, 79, 63, 77, 5), (59, 92, 101, 110), (64, 96, 118, 145, 149, 123, 93, 68), (56, 97, 133, 150, 148, 132, 92, 59), (63, 62, 153, 128, 76, 77), (60, 94, 125, 155, 157, 143, 99, 61), (45, 65, 147, 15), (58, 57, 152, 138, 84, 85), (71, 70, 160, 136, 86, 87), (67, 98, 90, 91), (52, 71, 87, 13), (61, 99, 109, 113), (69, 95, 134, 158, 156, 117, 98, 67), (68, 93, 103, 112), (66, 65, 146, 120, 74, 75), (17, 114, 60, 61, 113, 23, 54, 55), (8, 116, 71, 52), (112, 34, 42, 43, 30, 111, 64, 68), (75, 9, 44, 66), (81, 80, 97, 56), (83, 82, 141, 154, 57, 58), (73, 72, 126, 147, 65, 66), (28, 107, 31, 50), (13, 137, 14, 53, 52), (5, 131, 7, 41, 40), (34, 102, 38, 42), (79, 78, 139, 151, 62, 63), (18, 100, 21, 46), (36, 89, 69, 67, 91, 28, 50, 51), (4, 83, 58, 85, 1, 48), (24, 81, 56, 59, 110, 18, 46, 47), (12, 73, 66, 44), (116, 115, 122, 159, 70, 71), (114, 104, 94, 60), (37, 149, 145, 32), (10, 146, 65, 45), (151, 3, 41, 7, 153, 62), (155, 20, 27, 157), (159, 11, 53, 70), (19, 148, 150, 25), (2, 152, 57, 154, 6, 49), (33, 156, 158, 39), (14, 160, 70, 53), (1, 121, 2, 49, 48), (89, 88, 95, 69), (111, 106, 96, 64), (23, 108, 26, 54), (9, 119, 10, 45, 44), (161, 687, 686, 163), (163, 686, 684, 165), (165, 684, 673, 167), (167, 673, 665, 169), (169, 665, 667, 171), (171, 667, 670, 173), (173, 670, 672, 175), (175, 672, 675, 177), (177, 675, 677, 179), (179, 677, 678, 181), (181, 678, 680, 183), (183, 680, 683, 185), (185, 683, 696, 187), (187, 696, 703, 189), (189, 703, 699, 191), (191, 699, 698, 193), (193, 698, 694, 195), (195, 694, 692, 197), (164, 162, 200, 198, 196, 194, 192, 239, 217, 215, 211, 213, 219, 225, 231, 223, 221, 227, 172, 170, 168, 166), (197, 692, 690, 199), (199, 690, 687, 161), (161, 163, 165, 167, 169, 171, 228, 222, 224, 232, 226, 220, 214, 212, 216, 218, 240, 191, 193, 195, 197, 199), (210, 671, 669, 238), (238, 669, 668, 228), (224, 664, 685, 232), (202, 674, 671, 210), (222, 666, 664, 224), (220, 688, 691, 214), (204, 676, 674, 202), (212, 693, 695, 216), (236, 679, 682, 208), (172, 227, 237, 209, 201, 203, 207, 235, 229, 233, 205, 239, 192, 190, 188, 186, 184, 182, 180, 178, 176, 174), (208, 682, 676, 204), (218, 700, 702, 240), (240, 702, 701, 206), (230, 681, 679, 236), (214, 691, 693, 212), (191, 240, 206, 234, 230, 236, 208, 204, 202, 210, 238, 228, 171, 173, 175, 177, 179, 181, 183, 185, 187, 189), (226, 689, 688, 220), (216, 695, 700, 218), (234, 697, 681, 230), (206, 701, 697, 234), (232, 685, 689, 226), (228, 668, 666, 222), (257, 254, 166, 168), (304, 305, 205, 233), (301, 303, 203, 201), (245, 247, 219, 213), (253, 259, 172, 174), (259, 258, 170, 172), (252, 251, 162, 164), (254, 252, 164, 166), (292, 298, 299, 300, 282, 283, 286, 285, 281, 264, 267, 266, 275, 274, 273, 290, 289, 288, 293, 291, 296, 294), (298, 292, 295, 297, 271, 272, 269, 278, 277, 276, 270, 275, 266, 268, 262, 261, 265, 279, 263, 280, 284, 287), (242, 249, 221, 223), (308, 306, 182, 184), (251, 256, 200, 162), (306, 316, 180, 182), (241, 301, 201, 209), (314, 307, 186, 188), (318, 319, 215, 217), (260, 253, 174, 176), (250, 241, 209, 237), (256, 255, 198, 200), (243, 242, 223, 231), (319, 244, 211, 215), (303, 320, 207, 203), (312, 314, 188, 190), (315, 260, 176, 178), (310, 309, 192, 194), (249, 248, 227, 221), (259, 248, 249, 242, 243, 246, 247, 245, 244, 319, 318, 317, 311, 309, 310, 313, 255, 256, 251, 252, 254, 257, 258), (250, 248, 259, 253, 260, 315, 316, 306, 308, 307, 314, 312, 311, 317, 305, 304, 321, 302, 320, 303, 301, 241), (246, 243, 231, 225), (255, 313, 196, 198), (302, 321, 229, 235), (258, 257, 168, 170), (307, 308, 184, 186), (247, 246, 225, 219), (248, 250, 237, 227), (313, 310, 194, 196), (316, 315, 178, 180), (321, 304, 233, 229), (305, 317, 239, 205), (317, 318, 217, 239), (309, 311, 312, 190, 192), (244, 245, 213, 211), (320, 302, 235, 207), (329, 327, 290, 273), (401, 389, 287, 284), (382, 394, 265, 261), (328, 337, 286, 283), (335, 333, 275, 270), (333, 332, 274, 275), (326, 323, 288, 289), (327, 326, 289, 290), (374, 372, 373, 379, 369, 367, 378, 370, 380, 359, 347, 360, 346, 345, 344, 366, 365, 362, 363, 364, 368, 371), (372, 374, 377, 375, 349, 350, 354, 358, 355, 351, 348, 346, 360, 361, 342, 343, 353, 356, 357, 352, 381, 376), (339, 334, 267, 264), (392, 395, 269, 272), (323, 324, 293, 288), (395, 399, 278, 269), (322, 382, 261, 262), (388, 391, 271, 297), (386, 400, 300, 299), (336, 335, 270, 276), (341, 322, 262, 268), (324, 325, 291, 293), (338, 339, 264, 281), (394, 397, 279, 265), (400, 330, 282, 300), (390, 388, 297, 295), (396, 336, 276, 277), (384, 387, 292, 294), (334, 340, 266, 267), (333, 340, 334, 339, 338, 331, 337, 328, 330, 400, 386, 385, 387, 384, 383, 325, 324, 323, 326, 327, 329, 332), (341, 340, 333, 335, 336, 396, 399, 395, 392, 391, 388, 390, 387, 385, 389, 401, 393, 398, 397, 394, 382, 322), (331, 338, 281, 285), (325, 383, 296, 291), (398, 393, 280, 263), (332, 329, 273, 274), (391, 392, 272, 271), (337, 331, 285, 286), (340, 341, 268, 266), (383, 384, 294, 296), (399, 396, 277, 278), (393, 401, 284, 280), (389, 385, 298, 287), (385, 386, 299, 298), (387, 390, 295, 292), (330, 328, 283, 282), (397, 398, 263, 279), (415, 416, 366, 344), (463, 469, 376, 381), (464, 465, 353, 343), (420, 403, 378, 367), (410, 409, 408, 346, 348), (408, 407, 345, 346), (417, 418, 362, 365), (416, 417, 365, 366), (461, 455, 456, 458, 453, 451, 444, 443, 445, 429, 423, 424, 426, 425, 432, 447, 448, 449, 450, 452, 457, 460), (455, 461, 462, 459, 442, 441, 440, 439, 438, 430, 427, 426, 424, 428, 431, 433, 434, 435, 437, 436, 446, 454), (412, 405, 347, 359), (475, 474, 354, 350), (418, 419, 363, 362), (474, 473, 358, 354), (414, 464, 343, 342), (479, 476, 349, 375), (471, 478, 379, 373), (413, 410, 348, 351), (411, 414, 342, 361), (419, 421, 364, 363), (404, 412, 359, 380), (478, 422, 369, 379), (465, 466, 356, 353), (483, 479, 375, 377), (472, 413, 351, 355), (480, 482, 374, 371), (405, 406, 360, 347), (408, 409, 406, 405, 412, 404, 402, 403, 420, 422, 478, 471, 470, 481, 482, 480, 477, 421, 419, 418, 417, 416, 415, 407), (411, 406, 409, 410, 413, 472, 473, 474, 475, 476, 479, 483, 481, 470, 469, 463, 467, 468, 466, 465, 464, 414), (402, 404, 380, 370), (421, 477, 368, 364), (468, 467, 352, 357), (407, 415, 344, 345), (476, 475, 350, 349), (403, 402, 370, 378), (406, 411, 361, 360), (477, 480, 371, 368), (473, 472, 355, 358), (467, 463, 381, 352), (469, 470, 372, 376), (470, 471, 373, 372), (482, 481, 483, 377, 374), (422, 420, 367, 369), (466, 468, 357, 356), (487, 494, 447, 432), (563, 562, 454, 446), (549, 547, 434, 433), (501, 499, 444, 451), (486, 484, 426, 427), (484, 485, 425, 426), (496, 498, 449, 448), (494, 496, 448, 447), (539, 538, 537, 535, 530, 531, 529, 532, 525, 513, 511, 510, 504, 505, 507, 524, 526, 528, 527, 533, 534, 536), (538, 539, 540, 541, 520, 516, 523, 515, 514, 508, 506, 504, 510, 512, 509, 519, 517, 522, 521, 518, 543, 542), (493, 491, 423, 429), (546, 553, 440, 441), (498, 497, 450, 449), (553, 545, 439, 440), (489, 549, 433, 431), (561, 550, 442, 459), (557, 555, 458, 456), (488, 486, 427, 430), (492, 489, 431, 428), (497, 503, 452, 450), (495, 493, 429, 445), (547, 552, 435, 434), (555, 500, 453, 458), (560, 561, 459, 462), (544, 488, 430, 438), (556, 559, 461, 460), (491, 490, 424, 423), (484, 490, 491, 493, 495, 502, 499, 501, 500, 555, 557, 558, 559, 556, 554, 503, 497, 498, 496, 494, 487, 485), (492, 490, 484, 486, 488, 544, 545, 553, 546, 550, 561, 560, 559, 558, 562, 563, 548, 551, 552, 547, 549, 489), (502, 495, 445, 443), (503, 554, 457, 452), (551, 548, 436, 437), (485, 487, 432, 425), (550, 546, 441, 442), (499, 502, 443, 444), (490, 492, 428, 424), (554, 556, 460, 457), (545, 544, 438, 439), (548, 563, 446, 436), (562, 558, 455, 454), (558, 557, 456, 455), (559, 560, 462, 461), (500, 501, 451, 453), (552, 551, 437, 435), (566, 568, 524, 507), (628, 629, 542, 543), (635, 636, 517, 519), (571, 569, 529, 531), (579, 578, 504, 506), (578, 576, 505, 504), (570, 564, 528, 526), (568, 570, 526, 524), (622, 621, 616, 614, 612, 610, 608, 606, 605, 585, 587, 590, 588, 586, 584, 607, 609, 604, 611, 613, 615, 617), (621, 622, 623, 620, 599, 598, 602, 600, 594, 593, 589, 588, 590, 591, 592, 595, 596, 601, 603, 597, 618, 619), (575, 577, 511, 513), (638, 642, 523, 516), (564, 572, 527, 528), (642, 640, 515, 523), (582, 635, 519, 509), (630, 639, 520, 541), (626, 624, 535, 537), (583, 579, 506, 508), (581, 582, 509, 512), (572, 574, 533, 527), (565, 575, 513, 525), (636, 641, 522, 517), (624, 573, 530, 535), (633, 630, 541, 540), (634, 583, 508, 514), (627, 632, 539, 536), (577, 580, 510, 511), (578, 580, 577, 575, 565, 567, 569, 571, 573, 624, 626, 631, 632, 627, 625, 574, 572, 564, 570, 568, 566, 576), (581, 580, 578, 579, 583, 634, 640, 642, 638, 639, 630, 633, 632, 631, 629, 628, 637, 643, 641, 636, 635, 582), (567, 565, 525, 532), (574, 625, 534, 533), (643, 637, 518, 521), (576, 566, 507, 505), (639, 638, 516, 520), (569, 567, 532, 529), (580, 581, 512, 510), (625, 627, 536, 534), (640, 634, 514, 515), (637, 628, 543, 518), (629, 631, 538, 542), (631, 626, 537, 538), (632, 633, 540, 539), (573, 571, 531, 530), (641, 643, 521, 522), (654, 653, 607, 584), (716, 721, 619, 618), (704, 706, 596, 595), (661, 658, 608, 610), (650, 647, 588, 589), (647, 645, 586, 588), (656, 657, 604, 609), (653, 656, 609, 607), (699, 702, 700, 695, 693, 691, 688, 689, 685, 664, 666, 668, 667, 665, 673, 684, 686, 687, 690, 692, 694, 698), (702, 699, 703, 696, 683, 680, 678, 677, 675, 672, 670, 667, 668, 669, 671, 674, 676, 682, 679, 681, 697, 701), (644, 646, 587, 585), (710, 708, 602, 598), (657, 660, 611, 604), (708, 707, 600, 602), (651, 704, 595, 592), (715, 717, 599, 620), (720, 714, 614, 616), (652, 650, 589, 593), (649, 651, 592, 591), (660, 662, 613, 611), (655, 644, 585, 605), (714, 663, 612, 614), (706, 712, 601, 596), (723, 715, 620, 623), (705, 652, 593, 594), (718, 719, 622, 617), (646, 648, 590, 587), (647, 648, 646, 644, 655, 659, 658, 661, 663, 714, 720, 722, 719, 718, 713, 662, 660, 657, 656, 653, 654, 645), (649, 648, 647, 650, 652, 705, 707, 708, 710, 717, 715, 723, 719, 722, 721, 716, 711, 709, 712, 706, 704, 651), (659, 655, 605, 606), (662, 713, 615, 613), (709, 711, 597, 603), (645, 654, 584, 586), (717, 710, 598, 599), (658, 659, 606, 608), (648, 649, 591, 590), (713, 718, 617, 615), (707, 705, 594, 600), (711, 716, 618, 597), (721, 722, 621, 619), (722, 720, 616, 621), (719, 723, 623, 622), (663, 661, 610, 612), (712, 709, 603, 601), (724, 725, 727, 726), (726, 727, 729, 728), (728, 729, 731, 730), (730, 731, 733, 732), (732, 733, 735, 734), (734, 735, 737, 736), (736, 737, 739, 738), (738, 739, 741, 740), (740, 741, 743, 742), (742, 743, 745, 744), (744, 745, 747, 746), (746, 747, 749, 748), (748, 749, 751, 750), (750, 751, 753, 752), (752, 753, 755, 754), (754, 755, 757, 756), (756, 757, 759, 758), (758, 759, 761, 760), (727, 725, 763, 761, 759, 757, 755, 753, 751, 749, 747, 745, 743, 741, 739, 737, 735, 733, 731, 729), (760, 761, 763, 762), (762, 763, 725, 724), (724, 726, 728, 730, 732, 734, 736, 738, 740, 742, 744, 746, 748, 750, 752, 754, 756, 758, 760, 762)])
me_cylinder_005.use_remesh_preserve_volume = False
me_cylinder_005.use_remesh_preserve_attributes = False
me_cylinder_005.use_mirror_vertex_groups = False
me_cylinder_005.update()
me_cylinder = bpy.data.meshes.new('Cylinder')
me_cylinder.from_pydata([(2.908e-08, 0.5565, -1.0), (0.0, 1.0, 1.0), (0.172, 0.5292, -1.0), (0.309, 0.9511, 1.0), (0.3271, 0.4502, -1.0), (0.5878, 0.809, 1.0), (0.4502, 0.3271, -1.0), (0.809, 0.5878, 1.0), (0.5292, 0.172, -1.0), (0.9511, 0.309, 1.0), (0.5565, 1.008e-07, -1.0), (1.0, -4.371e-08, 1.0), (0.5292, -0.172, -1.0), (0.9511, -0.309, 1.0), (0.4502, -0.3271, -1.0), (0.809, -0.5878, 1.0), (0.3271, -0.4502, -1.0), (0.5878, -0.809, 1.0), (0.172, -0.5292, -1.0), (0.309, -0.9511, 1.0), (-1.522e-07, -0.5565, -1.0), (-3.258e-07, -1.0, 1.0), (-0.172, -0.5292, -1.0), (-0.309, -0.9511, 1.0), (-0.3271, -0.4502, -1.0), (-0.5878, -0.809, 1.0), (-0.4502, -0.3271, -1.0), (-0.809, -0.5878, 1.0), (-0.5292, -0.172, -1.0), (-0.9511, -0.309, 1.0), (-0.5565, 6.625e-07, -1.0), (-1.0, 9.656e-07, 1.0), (-0.5292, 0.172, -1.0), (-0.9511, 0.309, 1.0), (-0.4502, 0.3271, -1.0), (-0.809, 0.5878, 1.0), (-0.3271, 0.4502, -1.0), (-0.5878, 0.809, 1.0), (-0.172, 0.5292, -1.0), (-0.309, 0.9511, 1.0), (0.5573, -0.767, 1.0), (0.3101, -0.4268, -1.0), (0.293, -0.9017, 1.0), (0.163, -0.5018, -1.0), (-0.9017, -0.293, 1.0), (-0.5018, -0.163, -1.0), (-3.089e-07, -0.9481, 1.0), (-1.428e-07, -0.5276, -1.0), (0.767, -0.5573, 1.0), (0.4268, -0.3101, -1.0), (-0.5573, 0.767, 1.0), (-0.3101, 0.4268, -1.0), (-0.293, 0.9017, 1.0), (-0.163, 0.5018, -1.0), (-0.767, 0.5573, 1.0), (-0.4268, 0.3101, -1.0), (-0.9017, 0.293, 1.0), (-0.5018, 0.163, -1.0), (0.0, 0.9481, 1.0), (2.908e-08, 0.5276, -1.0), (0.9017, 0.293, 1.0), (0.5018, 0.163, -1.0), (0.767, 0.5573, 1.0), (0.4268, 0.3101, -1.0), (0.293, 0.9017, 1.0), (0.163, 0.5018, -1.0), (0.9481, -4.144e-08, 1.0), (0.5276, 1.021e-07, -1.0), (-0.5573, -0.767, 1.0), (-0.3101, -0.4268, -1.0), (0.5573, 0.767, 1.0), (0.3101, 0.4268, -1.0), (-0.767, -0.5573, 1.0), (-0.4268, -0.3101, -1.0), (-0.293, -0.9017, 1.0), (-0.163, -0.5018, -1.0), (0.9017, -0.293, 1.0), (0.5018, -0.163, -1.0), (-0.9481, 9.155e-07, 1.0), (-0.5276, 6.346e-07, -1.0)], [], [(0, 1, 3, 2), (2, 3, 5, 4), (4, 5, 7, 6), (6, 7, 9, 8), (8, 9, 11, 10), (10, 11, 13, 12), (12, 13, 15, 14), (14, 15, 17, 16), (16, 17, 19, 18), (18, 19, 21, 20), (20, 21, 23, 22), (22, 23, 25, 24), (24, 25, 27, 26), (26, 27, 29, 28), (28, 29, 31, 30), (30, 31, 33, 32), (32, 33, 35, 34), (34, 35, 37, 36), (3, 1, 39, 37, 35, 33, 31, 78, 56, 54, 50, 52, 58, 64, 70, 62, 60, 66, 11, 9, 7, 5), (36, 37, 39, 38), (38, 39, 1, 0), (0, 2, 4, 6, 8, 10, 67, 61, 63, 71, 65, 59, 53, 51, 55, 57, 79, 30, 32, 34, 36, 38), (49, 48, 76, 77), (77, 76, 66, 67), (63, 62, 70, 71), (41, 40, 48, 49), (61, 60, 62, 63), (59, 58, 52, 53), (43, 42, 40, 41), (51, 50, 54, 55), (75, 74, 46, 47), (11, 66, 76, 48, 40, 42, 46, 74, 68, 72, 44, 78, 31, 29, 27, 25, 23, 21, 19, 17, 15, 13), (47, 46, 42, 43), (57, 56, 78, 79), (79, 78, 44, 45), (69, 68, 74, 75), (53, 52, 50, 51), (30, 79, 45, 73, 69, 75, 47, 43, 41, 49, 77, 67, 10, 12, 14, 16, 18, 20, 22, 24, 26, 28), (65, 64, 58, 59), (55, 54, 56, 57), (73, 72, 68, 69), (45, 44, 72, 73), (71, 70, 64, 65), (67, 66, 60, 61)])
me_cylinder.use_remesh_preserve_volume = False
me_cylinder.use_remesh_preserve_attributes = False
me_cylinder.use_mirror_vertex_groups = False
me_cylinder.update()

# ---- objects
ob_cylinder_006 = bpy.data.objects.new('Cylinder.006', me_cylinder_007)
ob_cylinder_005 = bpy.data.objects.new('Cylinder.005', me_cylinder_006)
ob_cylinder_002 = bpy.data.objects.new('Cylinder.002', me_cylinder_003)
ob_cylinder_004 = bpy.data.objects.new('Cylinder.004', me_cylinder_005)
ob_cylinder = bpy.data.objects.new('Cylinder', me_cylinder)

# ---- transforms, parenting, visibility, modifiers, constraints
ob_cylinder_006.location = (7.041, 0.0, 0.0)
ob_cylinder_006.lineart.crease_threshold = 0.0
ob_cylinder_005.location = (10.0, 0.0, 0.0)
ob_cylinder_005.lineart.crease_threshold = 0.0
ob_cylinder_002.location = (0.0, -6.277, 0.0)
ob_cylinder_002.lineart.crease_threshold = 0.0
ob_cylinder_004.location = (0.0, 0.0, 0.0)
ob_cylinder_004.lineart.crease_threshold = 0.0
ob_cylinder.location = (0.0, 2.647, 0.0)
ob_cylinder.lineart.crease_threshold = 0.0

# ---- collection membership
col_collection_1.objects.link(ob_cylinder_006)
col_collection_1.objects.link(ob_cylinder_005)
col_collection_1.objects.link(ob_cylinder_002)
col_collection_1.objects.link(ob_cylinder_004)
col_collection_1.objects.link(ob_cylinder)

# ---- scene / render settings (as saved in the file)
scene.frame_start = 1; scene.frame_end = 250; scene.frame_set(1)
scene.render.engine = 'BLENDER_EEVEE_NEXT'
scene.render.resolution_percentage = 50
scene.render.dither_intensity = 0.0
scene.cycles.use_denoising = False
scene.cycles.samples = 128
scene.cycles.sampling_pattern = 'TABULATED_SOBOL'
scene.cycles.use_adaptive_sampling = False
scene.cycles.use_light_tree = False
scene.cycles.blur_glossy = 0.0
scene.cycles.sample_clamp_indirect = 0.0
scene.view_settings.view_transform = 'Standard'
bpy.context.view_layer.update()

# ---- added for rendering (the .blend has no active camera and no usable light): camera, sun
cam_auto = bpy.data.cameras.new('AutoCamera')
cam_auto.lens = 50.0
cam_auto.sensor_width = 36.0
cam_auto.clip_end = 1000.0
ob_auto_camera = bpy.data.objects.new('AutoCamera', cam_auto)
scene.collection.objects.link(ob_auto_camera)
ob_auto_camera.location = (20.9369, -21.0598, 12.7449)
ob_auto_camera.rotation_euler = (1.09748, -7.21219e-08, 0.694738)
scene.camera = ob_auto_camera
light_auto_sun = bpy.data.lights.new('AutoSun', 'SUN')
light_auto_sun.energy = 3.0
light_auto_sun.angle = 0.0523599
ob_auto_sun = bpy.data.objects.new('AutoSun', light_auto_sun)
scene.collection.objects.link(ob_auto_sun)
ob_auto_sun.rotation_euler = (0.872665, 0.174533, 0.523599)
bpy.context.view_layer.update()
